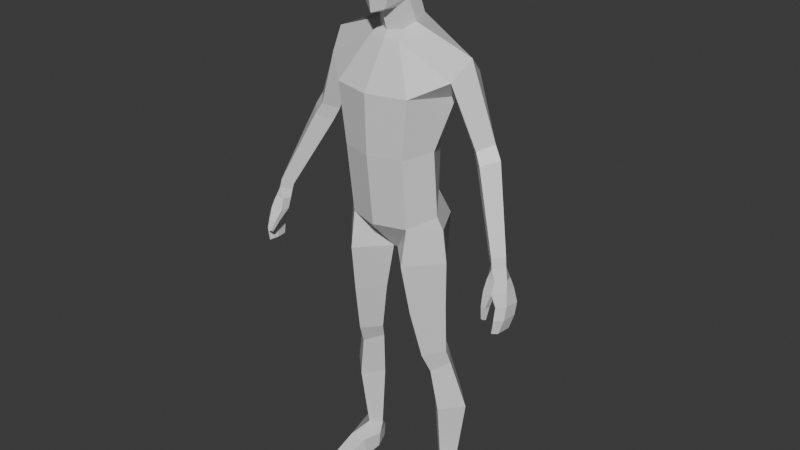 # Source: body_lowpoly.blend  (saved by Blender 4.4.32; exported with 4.5.12 LTS)
import bpy
from mathutils import Matrix  # noqa: F401  (used for matrix-valued properties, if any)

bpy.ops.wm.read_factory_settings(use_empty=True)
scene = bpy.context.scene
scene.name = 'Scene'

# ---- collections
col_collection = bpy.data.collections.new('Collection'); scene.collection.children.link(col_collection)

# ---- materials (node trees are filled in below, after node groups)
mat_skin = bpy.data.materials.new('Skin')

# ---- material node trees
mat_skin.use_nodes = True; mat_skin.node_tree.nodes.clear()
_N = mat_skin.node_tree.nodes; _L = mat_skin.node_tree.links
n0 = _N.new('ShaderNodeBsdfPrincipled'); n0.name = 'Principled BSDF'; n0.location = (10, 300)
n0.inputs[2].default_value = 0.4
n0.inputs[27].default_value = (0.0, 0.0, 0.0, 1.0)
n0.inputs[28].default_value = 1.0
n1 = _N.new('ShaderNodeOutputMaterial'); n1.name = 'Material Output'; n1.location = (300, 300)
n2 = _N.new('ShaderNodeNormalMap'); n2.name = 'Normal Map'; n2.location = (-300, -300)
n2.label = 'Normal/Map'
n2.inputs[0].default_value = 0.0
_L.new(n0.outputs[0], n1.inputs[0])
_L.new(n2.outputs[0], n0.inputs[5])
n1.is_active_output = True

# ---- world
world_world = bpy.data.worlds.new('World'); scene.world = world_world
world_world.use_nodes = True; world_world.node_tree.nodes.clear()
_N = world_world.node_tree.nodes; _L = world_world.node_tree.links
n0 = _N.new('ShaderNodeOutputWorld'); n0.name = 'World Output'; n0.location = (300, 300)
n1 = _N.new('ShaderNodeBackground'); n1.name = 'Background'; n1.location = (10, 300)
n1.inputs[0].default_value = (0.05088, 0.05088, 0.05088, 1.0)
_L.new(n1.outputs[0], n0.inputs[0])
n0.is_active_output = True
world_world.color = (0.05088, 0.05088, 0.05088)
world_world.sun_shadow_jitter_overblur = 0.0

# ---- meshes
me_cylinder_001 = bpy.data.meshes.new('Cylinder.001')
me_cylinder_001.from_pydata([(0.4483, 0.4512, 0.5304), (0.448, 0.4761, 1.368), (0.7827, -0.01367, 0.3547), (0.7346, -0.04681, 1.361), (0.493, -0.3567, 0.1848), (0.5121, -0.4745, 1.303), (0.5487, 0.7308, 2.472), (0.9399, 0.1687, 2.169), (0.6128, -0.5035, 2.221), (0.2408, 0.3375, 3.174), (1.175, 0.1814, 2.751), (0.2564, -0.2324, 2.898), (0.485, 0.7044, 0.07429), (0.8607, 0.03059, 0.1457), (0.5449, 0.5588, -0.3645), (0.9205, 0.04485, -0.3763), (0.4777, -0.4554, -0.3881), (0.03634, 0.0, -0.3805), (0.5368, 0.5024, -1.145), (0.8948, 0.08406, -1.163), (0.5377, -0.3188, -1.203), (0.2236, 0.04871, -1.189), (0.8777, 0.1405, -1.961), (0.6207, 0.4283, -1.944), (0.6262, -0.1348, -2.013), (0.3696, 0.1182, -2.0), (0.7973, 0.06357, -3.045), (1.111, 0.3699, -3.014), (0.523, 0.3424, -3.046), (0.7984, 0.6873, -3.013), (0.7617, 0.2043, -4.099), (0.9458, 0.3678, -4.142), (0.6012, 0.3558, -4.144), (0.7973, 0.5259, -4.164), (0.6394, -0.08192, -4.279), (0.9169, -0.08192, -4.28), (0.7007, -0.5288, -4.467), (0.9336, -0.5288, -4.467), (0.7007, -0.5763, -4.558), (0.9336, -0.5763, -4.559), (0.5856, -0.0535, -4.562), (1.042, -0.05395, -4.562), (0.7007, 0.5234, -4.546), (0.9345, 0.5234, -4.546), (0.7107, 0.5554, -4.337), (0.8925, 0.5554, -4.337), (0.9795, 0.2939, -4.314), (0.5981, 0.2939, -4.321), (0.5856, 0.2455, -4.554), (1.056, 0.2455, -4.554), (0.2561, 0.6138, -0.3133), (0.6873, 0.01007, -2.344), (0.6525, 0.4767, -2.088), (0.8968, 0.232, -2.203), (0.4381, 0.2259, -2.245), (1.058, 0.5214, 2.474), (1.058, -0.1191, 2.458), (1.244, 0.1883, 1.453), (1.593, 0.1968, 1.627), (1.427, 0.4263, 1.546), (1.42, -0.005984, 1.538), (1.34, 0.1407, 1.247), (1.708, 0.1666, 1.431), (1.53, 0.4037, 1.316), (1.523, -0.05824, 1.363), (1.865, -0.2396, 0.1744), (2.115, -0.2054, 0.2536), (1.992, -0.04488, 0.1653), (1.992, -0.3727, 0.2575), (1.897, -0.2442, 0.07281), (2.145, -0.2341, 0.1149), (2.017, -0.07035, 0.06556), (2.019, -0.3909, 0.1143), (1.912, -0.271, -0.06296), (2.194, -0.2705, -0.06089), (2.052, -0.09816, -0.08377), (2.092, -0.4152, -0.04377), (1.954, -0.4011, -0.05125), (2.142, -0.1172, -0.08257), (1.937, -0.3094, -0.246), (2.238, -0.329, -0.1843), (2.09, -0.1207, -0.2351), (2.107, -0.5072, -0.2069), (1.939, -0.4628, -0.2283), (2.226, -0.1415, -0.2013), (2.052, -0.3018, -0.2512), (2.176, -0.4952, -0.3817), (2.282, -0.3862, -0.3905), (2.287, -0.1374, -0.4116), (2.18, -0.1207, -0.4123), (2.151, -0.305, -0.395), (2.185, -0.5456, -0.5744), (2.277, -0.4252, -0.5923), (2.278, -0.1731, -0.6036), (2.177, -0.1581, -0.5945), (2.155, -0.3485, -0.5819), (2.156, -0.5396, -0.7874), (2.215, -0.461, -0.8046), (2.233, -0.2327, -0.8079), (2.155, -0.2089, -0.7931), (2.129, -0.3808, -0.787), (1.985, -0.5668, -0.4055), (1.972, -0.4971, -0.4259), (2.08, -0.4937, -0.4129), (2.075, -0.5984, -0.393), (2.033, -0.622, -0.5576), (2.024, -0.5878, -0.5785), (2.086, -0.5793, -0.5717), (2.084, -0.6327, -0.5486), (0.1997, -0.07317, 3.015), (0.2536, 0.139, 3.085), (0.157, -0.3897, 3.357), (0.282, -0.04179, 4.327), (0.2878, 0.3308, 4.074), (0.2862, 0.3098, 3.791), (0.2771, -0.4206, 3.702), (0.1999, 0.2435, 3.525), (0.1602, -0.1507, 3.337), (0.2834, -0.3726, 4.066), (0.3297, -0.04201, 3.744), (0.3529, -0.04055, 4.072), (0.2525, -0.01122, 3.452), (0.2284, 0.2312, 4.277), (0.2657, -0.266, 4.249), (0.2681, -0.03305, 3.571), (0.312, -0.08883, 3.862), (0.2785, 0.08086, 3.64), (0.3164, 0.06172, 3.891), (0.3132, -0.03305, 3.581), (0.3575, -0.08883, 3.856), (0.3498, 0.08086, 3.639), (0.3994, 0.06172, 3.885), (0.001718, 0.4685, -0.3133), (-0.4483, 0.4512, 0.5304), (-0.448, 0.4761, 1.368), (-0.7827, -0.01367, 0.3547), (-0.7346, -0.04681, 1.361), (-0.493, -0.3567, 0.1848), (-0.5121, -0.4745, 1.303), (-0.5487, 0.7308, 2.472), (-0.9399, 0.1687, 2.169), (-0.6128, -0.5035, 2.221), (-0.2408, 0.3375, 3.174), (-1.175, 0.1814, 2.751), (-0.2564, -0.2324, 2.898), (-0.485, 0.7044, 0.07429), (-0.8607, 0.03059, 0.1457), (-0.5449, 0.5588, -0.3645), (-0.9205, 0.04485, -0.3763), (-0.4777, -0.4554, -0.3881), (-0.03634, 0.0, -0.3805), (-0.5368, 0.5024, -1.145), (-0.8948, 0.08406, -1.163), (-0.5377, -0.3188, -1.203), (-0.2236, 0.04871, -1.189), (-0.8777, 0.1405, -1.961), (-0.6207, 0.4283, -1.944), (-0.6262, -0.1348, -2.013), (-0.3696, 0.1182, -2.0), (-0.7973, 0.06357, -3.045), (-1.111, 0.3699, -3.014), (-0.523, 0.3424, -3.046), (-0.7984, 0.6873, -3.013), (-0.7617, 0.2043, -4.099), (-0.9458, 0.3678, -4.142), (-0.6012, 0.3558, -4.144), (-0.7973, 0.5259, -4.164), (-0.6394, -0.08192, -4.279), (-0.9169, -0.08192, -4.28), (-0.7007, -0.5288, -4.467), (-0.9336, -0.5288, -4.467), (-0.7007, -0.5763, -4.558), (-0.9336, -0.5763, -4.559), (-0.5856, -0.0535, -4.562), (-1.042, -0.05395, -4.562), (-0.7007, 0.5234, -4.546), (-0.9345, 0.5234, -4.546), (-0.7107, 0.5554, -4.337), (-0.8925, 0.5554, -4.337), (-0.9795, 0.2939, -4.314), (-0.5981, 0.2939, -4.321), (-0.5856, 0.2455, -4.554), (-1.056, 0.2455, -4.554), (-0.2561, 0.6138, -0.3133), (-0.6873, 0.01007, -2.344), (-0.6525, 0.4767, -2.088), (-0.8968, 0.232, -2.203), (-0.4381, 0.2259, -2.245), (-1.058, 0.5214, 2.474), (-1.058, -0.1191, 2.458), (-1.244, 0.1883, 1.453), (-1.593, 0.1968, 1.627), (-1.427, 0.4263, 1.546), (-1.42, -0.005984, 1.538), (-1.34, 0.1407, 1.247), (-1.708, 0.1666, 1.431), (-1.53, 0.4037, 1.316), (-1.523, -0.05824, 1.363), (-1.865, -0.2396, 0.1744), (-2.115, -0.2054, 0.2536), (-1.992, -0.04488, 0.1653), (-1.992, -0.3727, 0.2575), (-1.897, -0.2442, 0.07281), (-2.145, -0.2341, 0.1149), (-2.017, -0.07035, 0.06556), (-2.019, -0.3909, 0.1143), (-1.912, -0.271, -0.06296), (-2.194, -0.2705, -0.06089), (-2.052, -0.09816, -0.08377), (-2.092, -0.4152, -0.04377), (-1.954, -0.4011, -0.05125), (-2.142, -0.1172, -0.08257), (-1.937, -0.3094, -0.246), (-2.238, -0.329, -0.1843), (-2.09, -0.1207, -0.2351), (-2.107, -0.5072, -0.2069), (-1.939, -0.4628, -0.2283), (-2.226, -0.1415, -0.2013), (-2.052, -0.3018, -0.2512), (-2.176, -0.4952, -0.3817), (-2.282, -0.3862, -0.3905), (-2.287, -0.1374, -0.4116), (-2.18, -0.1207, -0.4123), (-2.151, -0.305, -0.395), (-2.185, -0.5456, -0.5744), (-2.277, -0.4252, -0.5923), (-2.278, -0.1731, -0.6036), (-2.177, -0.1581, -0.5945), (-2.155, -0.3485, -0.5819), (-2.156, -0.5396, -0.7874), (-2.215, -0.461, -0.8046), (-2.233, -0.2327, -0.8079), (-2.155, -0.2089, -0.7931), (-2.129, -0.3808, -0.787), (-1.985, -0.5668, -0.4055), (-1.972, -0.4971, -0.4259), (-2.08, -0.4937, -0.4129), (-2.075, -0.5984, -0.393), (-2.033, -0.622, -0.5576), (-2.024, -0.5878, -0.5785), (-2.086, -0.5793, -0.5717), (-2.084, -0.6327, -0.5486), (-0.1997, -0.07317, 3.015), (-0.2536, 0.139, 3.085), (0.0, -0.1758, 2.998), (0.0, 0.4307, 3.185), (-0.157, -0.3897, 3.357), (-0.282, -0.04179, 4.327), (-0.2878, 0.3308, 4.074), (-0.2862, 0.3098, 3.791), (-0.2771, -0.4206, 3.702), (-0.1999, 0.2435, 3.525), (-0.1602, -0.1507, 3.337), (-0.2834, -0.3726, 4.066), (-0.3297, -0.04201, 3.744), (-0.3529, -0.04055, 4.072), (-0.2525, -0.01122, 3.452), (-0.2284, 0.2312, 4.277), (-0.2657, -0.266, 4.249), (0.0, 0.3275, 3.545), (-0.2681, -0.03305, 3.571), (-0.312, -0.08883, 3.862), (-0.2785, 0.08086, 3.64), (-0.3164, 0.06172, 3.891), (-0.3132, -0.03305, 3.581), (-0.3575, -0.08883, 3.856), (-0.3498, 0.08086, 3.639), (-0.3994, 0.06172, 3.885), (0.0, -0.3418, 4.344), (0.0, -0.2751, 3.27), (0.0, 0.4284, 3.812), (0.0, 0.4428, 4.073), (0.0, -0.5039, 3.301), (0.0, -0.5685, 3.7), (0.0, -0.5068, 4.072), (0.0, -0.0327, 4.419), (0.0, 0.2707, 4.376), (0.0, 0.5393, 0.5816), (0.0, 0.5642, 1.419), (0.0, -0.5102, 0.1848), (0.0, -0.628, 1.303), (0.0, 0.8552, 2.523), (0.0, -0.657, 2.221), (0.0, -0.2324, 2.898), (0.0, 0.5686, 0.07429), (0.0, 0.0, -0.3805), (-0.001718, 0.4685, -0.3133)], [], [(277, 278, 1, 0), (0, 1, 3, 2), (2, 3, 5, 4), (5, 3, 7, 8), (277, 0, 12, 284), (282, 8, 11, 283), (280, 5, 8, 282), (3, 1, 6, 7), (8, 7, 56), (6, 9, 55), (6, 281, 245, 9), (0, 2, 13, 12), (2, 4, 13), (4, 17, 16), (12, 13, 15, 14), (13, 4, 16, 15), (19, 20, 24, 22), (54, 52, 29, 28), (14, 15, 19, 18), (17, 14, 18, 21), (16, 17, 21, 20), (15, 16, 20, 19), (21, 18, 23, 25), (20, 21, 25, 24), (18, 19, 22, 23), (12, 50, 14), (52, 53, 27, 29), (51, 54, 28, 26), (53, 51, 26, 27), (29, 27, 31, 33), (28, 29, 33, 32), (26, 28, 32, 30), (27, 26, 30, 31), (34, 35, 30), (35, 34, 36, 37), (37, 36, 38, 39), (39, 38, 40, 41), (49, 48, 42, 43), (43, 42, 44, 45), (44, 33, 45), (31, 46, 45, 33), (31, 30, 35, 46), (32, 33, 44, 47), (32, 47, 34, 30), (37, 39, 41, 35), (41, 40, 48, 49), (43, 45, 46, 49), (49, 46, 35, 41), (48, 47, 44, 42), (47, 48, 40, 34), (34, 40, 38, 36), (14, 50, 17), (132, 50, 17, 285), (24, 25, 54, 51), (23, 22, 53, 52), (25, 23, 52, 54), (22, 24, 51, 53), (55, 10, 58, 59), (56, 7, 57, 60), (10, 55, 9, 110), (11, 8, 56), (11, 56, 10, 110), (7, 6, 55), (60, 57, 61, 64), (57, 59, 63, 61), (7, 55, 59, 57), (10, 56, 60, 58), (63, 62, 66, 67), (62, 64, 68, 66), (58, 60, 64, 62), (59, 58, 62, 63), (67, 66, 70, 71), (66, 68, 72, 70), (61, 63, 67, 65), (64, 61, 65, 68), (72, 77, 76), (69, 71, 75, 73), (65, 67, 71, 69), (68, 65, 69, 72), (77, 73, 79, 83), (73, 75, 81, 79), (70, 72, 76, 74), (71, 78, 75), (77, 72, 69, 73), (78, 71, 70, 74), (85, 81, 89, 90), (78, 74, 80, 84), (76, 77, 83, 82), (74, 76, 82, 80), (75, 78, 84, 81), (80, 82, 86, 87), (79, 81, 85), (90, 89, 94, 95), (88, 87, 92, 93), (81, 84, 88, 89), (82, 85, 90, 86), (84, 80, 87, 88), (91, 95, 100, 96), (92, 91, 96, 97), (89, 88, 93, 94), (87, 86, 91, 92), (86, 90, 95, 91), (100, 99, 98, 97), (96, 100, 97), (93, 92, 97, 98), (95, 94, 99, 100), (94, 93, 98, 99), (101, 102, 106, 105), (82, 83, 101, 104), (83, 79, 102, 101), (85, 82, 104, 103), (108, 105, 106, 107), (103, 104, 108, 107), (102, 103, 107, 106), (104, 101, 105, 108), (79, 85, 103, 102), (110, 109, 11), (114, 113, 120, 119), (113, 122, 112, 120), (120, 112, 123, 118), (119, 120, 118, 115), (121, 119, 115, 111), (117, 121, 111), (116, 121, 110, 9), (121, 117, 109, 110), (116, 9, 245, 259), (117, 269, 244, 109), (118, 123, 268, 274), (121, 116, 114, 119), (112, 122, 276, 275), (123, 112, 275, 268), (115, 118, 274, 273), (111, 115, 273, 272), (122, 113, 271, 276), (114, 270, 271, 113), (116, 259, 270, 114), (117, 111, 272, 269), (124, 125, 127, 126), (126, 127, 131, 130), (130, 131, 129, 128), (128, 129, 125, 124), (126, 130, 128, 124), (131, 127, 125, 129), (12, 50, 132, 284), (4, 279, 285, 17), (1, 278, 281, 6), (4, 5, 280, 279), (283, 11, 109, 244), (277, 133, 134, 278), (133, 135, 136, 134), (135, 137, 138, 136), (138, 141, 140, 136), (277, 284, 145, 133), (282, 283, 144, 141), (280, 282, 141, 138), (136, 140, 139, 134), (141, 189, 140), (139, 188, 142), (139, 142, 245, 281), (133, 145, 146, 135), (135, 146, 137), (137, 149, 150), (145, 147, 148, 146), (146, 148, 149, 137), (152, 155, 157, 153), (187, 161, 162, 185), (147, 151, 152, 148), (150, 154, 151, 147), (149, 153, 154, 150), (148, 152, 153, 149), (154, 158, 156, 151), (153, 157, 158, 154), (151, 156, 155, 152), (145, 147, 183), (185, 162, 160, 186), (184, 159, 161, 187), (186, 160, 159, 184), (162, 166, 164, 160), (161, 165, 166, 162), (159, 163, 165, 161), (160, 164, 163, 159), (167, 163, 168), (168, 170, 169, 167), (170, 172, 171, 169), (172, 174, 173, 171), (182, 176, 175, 181), (176, 178, 177, 175), (177, 178, 166), (164, 166, 178, 179), (164, 179, 168, 163), (165, 180, 177, 166), (165, 163, 167, 180), (170, 168, 174, 172), (174, 182, 181, 173), (176, 182, 179, 178), (182, 174, 168, 179), (181, 175, 177, 180), (180, 167, 173, 181), (167, 169, 171, 173), (147, 150, 183), (286, 285, 150, 183), (157, 184, 187, 158), (156, 185, 186, 155), (158, 187, 185, 156), (155, 186, 184, 157), (188, 192, 191, 143), (189, 193, 190, 140), (143, 243, 142, 188), (144, 189, 141), (144, 243, 143, 189), (140, 188, 139), (193, 197, 194, 190), (190, 194, 196, 192), (140, 190, 192, 188), (143, 191, 193, 189), (196, 200, 199, 195), (195, 199, 201, 197), (191, 195, 197, 193), (192, 196, 195, 191), (200, 204, 203, 199), (199, 203, 205, 201), (194, 198, 200, 196), (197, 201, 198, 194), (205, 209, 210), (202, 206, 208, 204), (198, 202, 204, 200), (201, 205, 202, 198), (210, 216, 212, 206), (206, 212, 214, 208), (203, 207, 209, 205), (204, 208, 211), (210, 206, 202, 205), (211, 207, 203, 204), (218, 223, 222, 214), (211, 217, 213, 207), (209, 215, 216, 210), (207, 213, 215, 209), (208, 214, 217, 211), (213, 220, 219, 215), (212, 218, 214), (223, 228, 227, 222), (221, 226, 225, 220), (214, 222, 221, 217), (215, 219, 223, 218), (217, 221, 220, 213), (224, 229, 233, 228), (225, 230, 229, 224), (222, 227, 226, 221), (220, 225, 224, 219), (219, 224, 228, 223), (233, 230, 231, 232), (229, 230, 233), (226, 231, 230, 225), (228, 233, 232, 227), (227, 232, 231, 226), (234, 238, 239, 235), (215, 237, 234, 216), (216, 234, 235, 212), (218, 236, 237, 215), (241, 240, 239, 238), (236, 240, 241, 237), (235, 239, 240, 236), (237, 241, 238, 234), (212, 235, 236, 218), (243, 144, 242), (249, 254, 255, 248), (248, 255, 247, 257), (255, 253, 258, 247), (254, 250, 253, 255), (256, 246, 250, 254), (252, 246, 256), (251, 142, 243, 256), (256, 243, 242, 252), (251, 259, 245, 142), (252, 242, 244, 269), (253, 274, 268, 258), (256, 254, 249, 251), (247, 275, 276, 257), (258, 268, 275, 247), (250, 273, 274, 253), (246, 272, 273, 250), (257, 276, 271, 248), (249, 248, 271, 270), (251, 249, 270, 259), (252, 269, 272, 246), (260, 262, 263, 261), (262, 266, 267, 263), (266, 264, 265, 267), (264, 260, 261, 265), (262, 260, 264, 266), (267, 265, 261, 263), (145, 284, 286, 183), (137, 150, 285, 279), (134, 139, 281, 278), (137, 279, 280, 138), (283, 244, 242, 144)])
me_cylinder_001.polygons.foreach_set('use_smooth', [True] * 296)
_k = set([(0, 1), (0, 2), (0, 12), (0, 277), (1, 3), (1, 6), (1, 278), (2, 3), (2, 4), (2, 13), (3, 5), (3, 7), (4, 5), (4, 13), (4, 16), (4, 17), (4, 279), (5, 8), (5, 280), (6, 7), (6, 9), (6, 55), (6, 281), (7, 8), (7, 55), (7, 56), (7, 57), (8, 11), (8, 56), (8, 282), (9, 55), (9, 110), (9, 116), (9, 245), (10, 55), (10, 56), (10, 58), (10, 110), (11, 56), (11, 109), (11, 110), (11, 283), (12, 13), (12, 284), (13, 15), (14, 15), (14, 18), (14, 50), (15, 16), (15, 19), (16, 17), (16, 20), (17, 21), (17, 285), (18, 19), (18, 21), (18, 23), (19, 22), (20, 21), (20, 24), (21, 25), (22, 23), (22, 24), (22, 53), (23, 25), (23, 52), (24, 25), (24, 51), (25, 54), (26, 27), (26, 28), (26, 30), (26, 51), (27, 29), (27, 31), (27, 53), (28, 29), (28, 32), (28, 54), (29, 33), (29, 52), (30, 31), (30, 32), (30, 34), (30, 35), (31, 33), (31, 46), (32, 33), (32, 47), (33, 44), (33, 45), (34, 35), (34, 36), (34, 40), (34, 47), (35, 37), (35, 41), (35, 46), (36, 37), (36, 38), (37, 39), (38, 39), (38, 40), (39, 41), (40, 41), (40, 48), (41, 49), (42, 43), (42, 44), (42, 48), (43, 45), (43, 49), (44, 45), (44, 47), (45, 46), (46, 49), (47, 48), (50, 132), (51, 53), (51, 54), (52, 53), (52, 54), (55, 59), (56, 60), (57, 59), (57, 60), (57, 61), (58, 59), (58, 60), (58, 62), (59, 63), (60, 64), (61, 63), (61, 64), (61, 65), (62, 63), (62, 64), (62, 66), (63, 67), (64, 68), (65, 67), (65, 68), (65, 69), (66, 67), (66, 68), (66, 70), (67, 71), (68, 72), (69, 71), (69, 72), (69, 73), (70, 71), (70, 72), (70, 74), (71, 75), (71, 78), (72, 76), (72, 77), (73, 75), (73, 77), (73, 79), (74, 76), (74, 78), (74, 80), (75, 78), (75, 81), (76, 77), (76, 82), (77, 83), (78, 84), (79, 81), (79, 83), (79, 85), (79, 102), (80, 82), (80, 84), (80, 87), (81, 84), (81, 85), (81, 89), (82, 83), (82, 85), (82, 86), (82, 104), (83, 101), (84, 88), (85, 90), (85, 103), (86, 87), (86, 90), (86, 91), (87, 88), (87, 92), (88, 89), (88, 93), (89, 90), (89, 94), (90, 95), (91, 92), (91, 95), (91, 96), (92, 93), (92, 97), (93, 94), (93, 98), (94, 95), (94, 99), (95, 100), (96, 97), (96, 100), (97, 98), (97, 100), (98, 99), (99, 100), (101, 102), (101, 104), (101, 105), (102, 103), (102, 106), (103, 104), (103, 107), (104, 108), (105, 106), (105, 108), (106, 107), (107, 108), (109, 110), (109, 117), (109, 244), (110, 121), (111, 115), (111, 117), (111, 121), (111, 272), (112, 120), (112, 122), (112, 123), (112, 275), (113, 114), (113, 120), (113, 122), (113, 271), (114, 116), (114, 119), (114, 270), (115, 118), (115, 119), (115, 273), (116, 121), (116, 259), (117, 121), (117, 269), (118, 120), (118, 123), (118, 274), (119, 120), (119, 121), (122, 276), (123, 268), (124, 125), (124, 126), (124, 128), (125, 127), (125, 129), (126, 127), (126, 130), (127, 131), (128, 129), (128, 130), (129, 131), (130, 131), (133, 134), (133, 135), (133, 145), (133, 277), (134, 136), (134, 139), (134, 278), (135, 136), (135, 137), (135, 146), (136, 138), (136, 140), (137, 138), (137, 146), (137, 149), (137, 150), (137, 279), (138, 141), (138, 280), (139, 140), (139, 142), (139, 188), (139, 281), (140, 141), (140, 188), (140, 189), (140, 190), (141, 144), (141, 189), (141, 282), (142, 188), (142, 243), (142, 245), (142, 251), (143, 188), (143, 189), (143, 191), (143, 243), (144, 189), (144, 242), (144, 243), (144, 283), (145, 146), (145, 284), (146, 148), (147, 148), (147, 151), (147, 183), (148, 149), (148, 152), (149, 150), (149, 153), (150, 154), (150, 285), (151, 152), (151, 154), (151, 156), (152, 155), (153, 154), (153, 157), (154, 158), (155, 156), (155, 157), (155, 186), (156, 158), (156, 185), (157, 158), (157, 184), (158, 187), (159, 160), (159, 161), (159, 163), (159, 184), (160, 162), (160, 164), (160, 186), (161, 162), (161, 165), (161, 187), (162, 166), (162, 185), (163, 164), (163, 165), (163, 167), (163, 168), (164, 166), (164, 179), (165, 166), (165, 180), (166, 177), (166, 178), (167, 168), (167, 169), (167, 173), (167, 180), (168, 170), (168, 174), (168, 179), (169, 170), (169, 171), (170, 172), (171, 172), (171, 173), (172, 174), (173, 174), (173, 181), (174, 182), (175, 176), (175, 177), (175, 181), (176, 178), (176, 182), (177, 178), (177, 180), (178, 179), (179, 182), (180, 181), (183, 286), (184, 186), (184, 187), (185, 186), (185, 187), (188, 192), (189, 193), (190, 192), (190, 193), (190, 194), (191, 192), (191, 193), (191, 195), (192, 196), (193, 197), (194, 196), (194, 197), (194, 198), (195, 196), (195, 197), (195, 199), (196, 200), (197, 201), (198, 200), (198, 201), (198, 202), (199, 200), (199, 201), (199, 203), (200, 204), (201, 205), (202, 204), (202, 205), (202, 206), (203, 204), (203, 205), (203, 207), (204, 208), (204, 211), (205, 209), (205, 210), (206, 208), (206, 210), (206, 212), (207, 209), (207, 211), (207, 213), (208, 211), (208, 214), (209, 210), (209, 215), (210, 216), (211, 217), (212, 214), (212, 216), (212, 218), (212, 235), (213, 215), (213, 217), (213, 220), (214, 217), (214, 218), (214, 222), (215, 216), (215, 218), (215, 219), (215, 237), (216, 234), (217, 221), (218, 223), (218, 236), (219, 220), (219, 223), (219, 224), (220, 221), (220, 225), (221, 222), (221, 226), (222, 223), (222, 227), (223, 228), (224, 225), (224, 228), (224, 229), (225, 226), (225, 230), (226, 227), (226, 231), (227, 228), (227, 232), (228, 233), (229, 230), (229, 233), (230, 231), (230, 233), (231, 232), (232, 233), (234, 235), (234, 237), (234, 238), (235, 236), (235, 239), (236, 237), (236, 240), (237, 241), (238, 239), (238, 241), (239, 240), (240, 241), (242, 243), (242, 244), (242, 252), (243, 256), (244, 269), (244, 283), (245, 259), (245, 281), (246, 250), (246, 252), (246, 256), (246, 272), (247, 255), (247, 257), (247, 258), (247, 275), (248, 249), (248, 255), (248, 257), (248, 271), (249, 251), (249, 254), (249, 270), (250, 253), (250, 254), (250, 273), (251, 256), (251, 259), (252, 256), (252, 269), (253, 255), (253, 258), (253, 274), (254, 255), (254, 256), (257, 276), (258, 268), (259, 270), (260, 261), (260, 262), (260, 264), (261, 263), (261, 265), (262, 263), (262, 266), (263, 267), (264, 265), (264, 266), (265, 267), (266, 267), (268, 274), (268, 275), (269, 272), (270, 271), (271, 276), (272, 273), (273, 274), (275, 276), (277, 278), (277, 284), (278, 281), (279, 280), (279, 285), (280, 282), (282, 283)])
me_cylinder_001.attributes.new('sharp_edge', 'BOOLEAN', 'EDGE').data.foreach_set('value', [ (min(e.vertices), max(e.vertices)) in _k for e in me_cylinder_001.edges])
_uv = me_cylinder_001.uv_layers.new(name='UVMap')
_uv.uv.foreach_set('vector', [0.75, 0.5, 0.75, 1.0, 0.6667, 1.0, 0.6667, 0.5, 0.6667, 0.5, 0.6667, 1.0, 0.5, 1.0, 0.5, 0.5, 0.5, 0.5, 0.5, 1.0, 0.3333, 1.0, 0.3333, 0.5, 0.3333, 1.0, 0.5, 1.0, 0.5, 1.0, 0.3333, 1.0, 0.75, 0.5, 0.6667, 0.5, 0.6667, 0.5, 0.75, 0.5, 0.25, 1.0, 0.3333, 1.0, 0.3333, 1.0, 0.25, 1.0, 0.25, 1.0, 0.3333, 1.0, 0.3333, 1.0, 0.25, 1.0, 0.5, 1.0, 0.6667, 1.0, 0.6667, 1.0, 0.5, 1.0, 0.3333, 1.0, 0.5, 1.0, 0.3333, 1.0, 0.6667, 1.0, 0.6667, 1.0, 0.6667, 1.0, 0.6667, 1.0, 0.75, 1.0, 0.4371, 0.5, 0.4371, 0.5, 0.6667, 0.5, 0.5, 0.5, 0.5, 0.5, 0.6667, 0.5, 0.5, 0.5, 0.3333, 0.5, 0.5, 0.5, 0.3333, 0.5, 0.0, 0.0, 0.0, 0.0, 0.6667, 0.5, 0.5, 0.5, 0.5, 0.5, 0.6667, 0.5, 0.5, 0.5, 0.3333, 0.5, 0.3333, 0.5, 0.5, 0.5, 0.5, 0.5, 0.3333, 0.5, 0.3333, 0.5, 0.5, 0.5, 0.0, 0.0, 0.0, 0.0, 0.0, 0.0, 0.0, 0.0, 0.6667, 0.5, 0.5, 0.5, 0.5, 0.5, 0.6667, 0.5, 0.0, 0.0, 0.0, 0.0, 0.0, 0.0, 0.0, 0.0, 0.0, 0.0, 0.0, 0.0, 0.0, 0.0, 0.0, 0.0, 0.5, 0.5, 0.3333, 0.5, 0.3333, 0.5, 0.5, 0.5, 0.0, 0.0, 0.0, 0.0, 0.0, 0.0, 0.0, 0.0, 0.0, 0.0, 0.0, 0.0, 0.0, 0.0, 0.0, 0.0, 0.6667, 0.5, 0.5, 0.5, 0.5, 0.5, 0.6667, 0.5, 0.6667, 0.5, 0.3499, 0.2625, 0.0, 0.0, 0.6667, 0.5, 0.5, 0.5, 0.5, 0.5, 0.6667, 0.5, 0.0, 0.0, 0.0, 0.0, 0.0, 0.0, 0.0, 0.0, 0.5, 0.5, 0.3333, 0.5, 0.3333, 0.5, 0.5, 0.5, 0.6667, 0.5, 0.5, 0.5, 0.5, 0.5, 0.6667, 0.5, 0.0, 0.0, 0.0, 0.0, 0.0, 0.0, 0.0, 0.0, 0.0, 0.0, 0.0, 0.0, 0.0, 0.0, 0.0, 0.0, 0.5, 0.5, 0.3333, 0.5, 0.3333, 0.5, 0.5, 0.5, 0.0, 0.0, 0.0, 0.0, 0.0, 0.0, 0.0, 0.0, 0.0, 0.0, 0.0, 0.0, 0.0, 0.0, 0.0, 0.0, 0.0, 0.0, 0.0, 0.0, 0.0, 0.0, 0.0, 0.0, 0.0, 0.0, 0.0, 0.0, 0.0, 0.0, 0.0, 0.0, 0.0, 0.0, 0.0, 0.0, 0.0, 0.0, 0.0, 0.0, 0.0, 0.0, 0.0, 0.0, 0.0, 0.0, 0.0, 0.0, 0.0, 0.0, 0.0, 0.0, 0.5, 0.5, 0.0, 0.0, 0.0, 0.0, 0.0, 0.0, 0.5, 0.5, 0.0, 0.0, 0.0, 0.0, 0.0, 0.0, 0.0, 0.0, 0.0, 0.0, 0.0, 0.0, 0.0, 0.0, 0.0, 0.0, 0.0, 0.0, 0.0, 0.0, 0.0, 0.0, 0.0, 0.0, 0.0, 0.0, 0.0, 0.0, 0.0, 0.0, 0.0, 0.0, 0.0, 0.0, 0.0, 0.0, 0.0, 0.0, 0.0, 0.0, 0.0, 0.0, 0.0, 0.0, 0.0, 0.0, 0.0, 0.0, 0.0, 0.0, 0.0, 0.0, 0.0, 0.0, 0.0, 0.0, 0.0, 0.0, 0.0, 0.0, 0.0, 0.0, 0.0, 0.0, 0.0, 0.0, 0.0, 0.0, 0.0, 0.0, 0.0, 0.0, 0.0, 0.0, 0.0, 0.0, 0.0, 0.0, 0.0, 0.0, 0.3499, 0.2625, 0.0, 0.0, 0.3892, 0.2598, 0.3499, 0.2625, 0.0, 0.0, 0.0, 0.0, 0.0, 0.0, 0.0, 0.0, 0.0, 0.0, 0.0, 0.0, 0.6667, 0.5, 0.5, 0.5, 0.5, 0.5, 0.6667, 0.5, 0.0, 0.0, 0.0, 0.0, 0.0, 0.0, 0.0, 0.0, 0.5, 0.5, 0.3333, 0.5, 0.3333, 0.5, 0.5, 0.5, 0.4578, 0.13, 0.25, 0.01, 0.25, 0.01, 0.4578, 0.13, 0.3333, 1.0, 0.5, 1.0, 0.5, 1.0, 0.3333, 1.0, 0.25, 0.01, 0.6667, 1.0, 0.4364, 0.5625, 0.2558, 0.13, 0.3333, 1.0, 0.3333, 1.0, 0.3333, 1.0, 0.04215, 0.13, 0.04215, 0.13, 0.25, 0.01, 0.2558, 0.13, 0.5, 1.0, 0.6667, 1.0, 0.6667, 1.0, 0.3333, 1.0, 0.5, 1.0, 0.5, 1.0, 0.3333, 1.0, 0.5, 1.0, 0.6667, 1.0, 0.6667, 1.0, 0.5, 1.0, 0.5, 1.0, 0.6667, 1.0, 0.6667, 1.0, 0.5, 1.0, 0.25, 0.01, 0.04215, 0.13, 0.04215, 0.13, 0.25, 0.01, 0.4578, 0.13, 0.25, 0.01, 0.25, 0.01, 0.4578, 0.13, 0.25, 0.01, 0.04215, 0.13, 0.04215, 0.13, 0.25, 0.01, 0.25, 0.01, 0.04215, 0.13, 0.04215, 0.13, 0.25, 0.01, 0.4578, 0.13, 0.25, 0.01, 0.25, 0.01, 0.4578, 0.13, 0.4578, 0.13, 0.25, 0.01, 0.25, 0.01, 0.4578, 0.13, 0.25, 0.01, 0.04215, 0.13, 0.04215, 0.13, 0.25, 0.01, 0.5, 1.0, 0.6667, 1.0, 0.6667, 1.0, 0.5, 1.0, 0.3333, 1.0, 0.5, 1.0, 0.5, 1.0, 0.3333, 1.0, 0.3333, 1.0, 0.3653, 1.0, 0.3493, 1.0, 0.5, 1.0, 0.6667, 1.0, 0.6667, 1.0, 0.5, 1.0, 0.5, 1.0, 0.6667, 1.0, 0.6667, 1.0, 0.5, 1.0, 0.3333, 1.0, 0.5, 1.0, 0.5, 1.0, 0.3333, 1.0, 0.3653, 1.0, 0.5, 1.0, 0.5, 1.0, 0.3653, 1.0, 0.5, 1.0, 0.6667, 1.0, 0.6667, 1.0, 0.5, 1.0, 0.25, 0.01, 0.04215, 0.13, 0.04215, 0.13, 0.25, 0.01, 0.4578, 0.13, 0.4195, 0.1079, 0.4387, 0.1189, 0.3653, 1.0, 0.3333, 1.0, 0.5, 1.0, 0.5, 1.0, 0.4195, 0.1079, 0.4578, 0.13, 0.25, 0.01, 0.25, 0.01, 0.5, 1.0, 0.6513, 1.0, 0.6513, 1.0, 0.5, 1.0, 0.4195, 0.1079, 0.25, 0.01, 0.25, 0.01, 0.4195, 0.1079, 0.3493, 1.0, 0.3653, 1.0, 0.3653, 1.0, 0.3493, 1.0, 0.25, 0.01, 0.04215, 0.13, 0.04215, 0.13, 0.25, 0.01, 0.4387, 0.1189, 0.4195, 0.1079, 0.4195, 0.1079, 0.4387, 0.1189, 0.25, 0.01, 0.04215, 0.13, 0.04215, 0.13, 0.25, 0.01, 0.5, 1.0, 0.6513, 1.0, 0.5, 1.0, 0.5, 1.0, 0.6513, 1.0, 0.6513, 1.0, 0.5, 1.0, 0.4195, 0.1079, 0.25, 0.01, 0.25, 0.01, 0.4195, 0.1079, 0.4387, 0.1189, 0.4195, 0.1079, 0.4195, 0.1079, 0.4387, 0.1189, 0.3493, 1.0, 0.5, 1.0, 0.5, 1.0, 0.3493, 1.0, 0.4195, 0.1079, 0.25, 0.01, 0.25, 0.01, 0.4195, 0.1079, 0.3493, 1.0, 0.5, 1.0, 0.5, 1.0, 0.3493, 1.0, 0.25, 0.01, 0.04215, 0.13, 0.04215, 0.13, 0.25, 0.01, 0.4387, 0.1189, 0.4195, 0.1079, 0.4195, 0.1079, 0.4387, 0.1189, 0.25, 0.01, 0.04215, 0.13, 0.04215, 0.13, 0.25, 0.01, 0.3493, 1.0, 0.5, 1.0, 0.5, 1.0, 0.3493, 1.0, 0.5, 1.0, 0.6513, 1.0, 0.6359, 1.0, 0.5, 1.0, 0.3493, 1.0, 0.5, 1.0, 0.5, 1.0, 0.4195, 0.1079, 0.25, 0.01, 0.25, 0.01, 0.4195, 0.1079, 0.5, 1.0, 0.6513, 1.0, 0.6513, 1.0, 0.5, 1.0, 0.4387, 0.1189, 0.4195, 0.1079, 0.4195, 0.1079, 0.4387, 0.1189, 0.3653, 1.0, 0.5, 1.0, 0.5, 1.0, 0.3653, 1.0, 0.3493, 1.0, 0.3653, 1.0, 0.3653, 1.0, 0.3493, 1.0, 0.3653, 1.0, 0.5, 1.0, 0.5, 1.0, 0.3653, 1.0, 0.5, 1.0, 0.3493, 1.0, 0.3493, 1.0, 0.5, 1.0, 0.3493, 1.0, 0.3653, 1.0, 0.5, 1.0, 0.5, 1.0, 0.5, 1.0, 0.3493, 1.0, 0.3493, 1.0, 0.5, 1.0, 0.5, 1.0, 0.5, 1.0, 0.5, 1.0, 0.5, 1.0, 0.3493, 1.0, 0.3653, 1.0, 0.3653, 1.0, 0.3493, 1.0, 0.5, 1.0, 0.5, 1.0, 0.5, 1.0, 0.5, 1.0, 0.2558, 0.13, 0.3576, 0.625, 0.04215, 0.13, 0.5, 0.5625, 0.5636, 0.5625, 0.5642, 0.625, 0.5, 0.625, 0.5636, 0.5625, 0.6337, 0.5625, 0.6424, 0.625, 0.5642, 0.625, 0.5642, 0.625, 0.625, 0.75, 0.594, 0.75, 0.5629, 0.75, 0.5, 0.625, 0.5642, 0.625, 0.5629, 0.75, 0.5, 0.75, 0.4358, 0.625, 0.5, 0.625, 0.5, 0.75, 0.4371, 0.75, 0.3576, 0.625, 0.4358, 0.625, 0.375, 0.75, 0.4364, 0.5625, 0.4358, 0.625, 0.4358, 0.625, 0.4364, 0.5625, 0.4358, 0.625, 0.3576, 0.625, 0.3576, 0.625, 0.4358, 0.625, 0.4371, 0.5, 0.4371, 0.5, 0.4371, 0.5, 0.4371, 0.5, 0.3576, 0.625, 0.3576, 0.625, 0.3576, 0.625, 0.3576, 0.625, 0.5629, 0.75, 0.594, 0.75, 0.594, 0.75, 0.5629, 0.75, 0.4358, 0.625, 0.4619, 0.5625, 0.5, 0.5625, 0.5, 0.625, 0.6424, 0.625, 0.6337, 0.5625, 0.6337, 0.5625, 0.6424, 0.625, 0.594, 0.75, 0.625, 0.75, 0.625, 0.75, 0.594, 0.75, 0.5, 0.75, 0.5629, 0.75, 0.5629, 0.75, 0.5, 0.75, 0.4371, 0.75, 0.5, 0.75, 0.5, 0.75, 0.4371, 0.75, 0.6337, 0.5625, 0.625, 0.5, 0.625, 0.5, 0.6337, 0.5625, 0.5, 0.5, 0.5, 0.5, 0.5629, 0.5, 0.5629, 0.5, 0.4371, 0.5, 0.4371, 0.5, 0.5, 0.5, 0.5, 0.5, 0.3576, 0.625, 0.375, 0.75, 0.375, 0.75, 0.3576, 0.625, 0.375, 0.0, 0.625, 0.0, 0.625, 0.25, 0.375, 0.25, 0.375, 0.25, 0.625, 0.25, 0.625, 0.5, 0.375, 0.5, 0.375, 0.5, 0.625, 0.5, 0.625, 0.75, 0.375, 0.75, 0.375, 0.75, 0.625, 0.75, 0.625, 1.0, 0.375, 1.0, 0.125, 0.5, 0.375, 0.5, 0.375, 0.75, 0.125, 0.75, 0.625, 0.5, 0.875, 0.5, 0.875, 0.75, 0.625, 0.75, 0.6667, 0.5, 0.3499, 0.2625, 0.3892, 0.2598, 0.75, 0.5, 0.3333, 0.5, 0.25, 0.5, 0.0, 0.0, 0.0, 0.0, 0.6667, 1.0, 0.75, 1.0, 0.75, 1.0, 0.6667, 1.0, 0.3333, 0.5, 0.3333, 1.0, 0.25, 1.0, 0.25, 0.5, 0.25, 1.0, 0.04215, 0.13, 0.3576, 0.625, 0.3576, 0.625, 0.75, 0.5, 0.6667, 0.5, 0.6667, 1.0, 0.75, 1.0, 0.6667, 0.5, 0.5, 0.5, 0.5, 1.0, 0.6667, 1.0, 0.5, 0.5, 0.3333, 0.5, 0.3333, 1.0, 0.5, 1.0, 0.3333, 1.0, 0.3333, 1.0, 0.5, 1.0, 0.5, 1.0, 0.75, 0.5, 0.75, 0.5, 0.6667, 0.5, 0.6667, 0.5, 0.25, 1.0, 0.25, 1.0, 0.3333, 1.0, 0.3333, 1.0, 0.25, 1.0, 0.25, 1.0, 0.3333, 1.0, 0.3333, 1.0, 0.5, 1.0, 0.5, 1.0, 0.6667, 1.0, 0.6667, 1.0, 0.3333, 1.0, 0.3333, 1.0, 0.5, 1.0, 0.6667, 1.0, 0.6667, 1.0, 0.6667, 1.0, 0.6667, 1.0, 0.4371, 0.5, 0.4371, 0.5, 0.75, 1.0, 0.6667, 0.5, 0.6667, 0.5, 0.5, 0.5, 0.5, 0.5, 0.5, 0.5, 0.5, 0.5, 0.3333, 0.5, 0.3333, 0.5, 0.0, 0.0, 0.0, 0.0, 0.6667, 0.5, 0.6667, 0.5, 0.5, 0.5, 0.5, 0.5, 0.5, 0.5, 0.5, 0.5, 0.3333, 0.5, 0.3333, 0.5, 0.5, 0.5, 0.5, 0.5, 0.3333, 0.5, 0.3333, 0.5, 0.0, 0.0, 0.0, 0.0, 0.0, 0.0, 0.0, 0.0, 0.6667, 0.5, 0.6667, 0.5, 0.5, 0.5, 0.5, 0.5, 0.0, 0.0, 0.0, 0.0, 0.0, 0.0, 0.0, 0.0, 0.0, 0.0, 0.0, 0.0, 0.0, 0.0, 0.0, 0.0, 0.5, 0.5, 0.5, 0.5, 0.3333, 0.5, 0.3333, 0.5, 0.0, 0.0, 0.0, 0.0, 0.0, 0.0, 0.0, 0.0, 0.0, 0.0, 0.0, 0.0, 0.0, 0.0, 0.0, 0.0, 0.6667, 0.5, 0.6667, 0.5, 0.5, 0.5, 0.5, 0.5, 0.6667, 0.5, 0.0, 0.0, 0.3499, 0.2625, 0.6667, 0.5, 0.6667, 0.5, 0.5, 0.5, 0.5, 0.5, 0.0, 0.0, 0.0, 0.0, 0.0, 0.0, 0.0, 0.0, 0.5, 0.5, 0.5, 0.5, 0.3333, 0.5, 0.3333, 0.5, 0.6667, 0.5, 0.6667, 0.5, 0.5, 0.5, 0.5, 0.5, 0.0, 0.0, 0.0, 0.0, 0.0, 0.0, 0.0, 0.0, 0.0, 0.0, 0.0, 0.0, 0.0, 0.0, 0.0, 0.0, 0.5, 0.5, 0.5, 0.5, 0.3333, 0.5, 0.3333, 0.5, 0.0, 0.0, 0.0, 0.0, 0.0, 0.0, 0.0, 0.0, 0.0, 0.0, 0.0, 0.0, 0.0, 0.0, 0.0, 0.0, 0.0, 0.0, 0.0, 0.0, 0.0, 0.0, 0.0, 0.0, 0.0, 0.0, 0.0, 0.0, 0.0, 0.0, 0.0, 0.0, 0.0, 0.0, 0.0, 0.0, 0.0, 0.0, 0.0, 0.0, 0.0, 0.0, 0.0, 0.0, 0.0, 0.0, 0.0, 0.0, 0.0, 0.0, 0.0, 0.0, 0.5, 0.5, 0.0, 0.0, 0.0, 0.0, 0.0, 0.0, 0.5, 0.5, 0.0, 0.0, 0.0, 0.0, 0.0, 0.0, 0.0, 0.0, 0.0, 0.0, 0.0, 0.0, 0.0, 0.0, 0.0, 0.0, 0.0, 0.0, 0.0, 0.0, 0.0, 0.0, 0.0, 0.0, 0.0, 0.0, 0.0, 0.0, 0.0, 0.0, 0.0, 0.0, 0.0, 0.0, 0.0, 0.0, 0.0, 0.0, 0.0, 0.0, 0.0, 0.0, 0.0, 0.0, 0.0, 0.0, 0.0, 0.0, 0.0, 0.0, 0.0, 0.0, 0.0, 0.0, 0.0, 0.0, 0.0, 0.0, 0.0, 0.0, 0.0, 0.0, 0.0, 0.0, 0.0, 0.0, 0.0, 0.0, 0.0, 0.0, 0.0, 0.0, 0.0, 0.0, 0.0, 0.0, 0.0, 0.0, 0.0, 0.0, 0.0, 0.0, 0.3499, 0.2625, 0.3892, 0.2598, 0.0, 0.0, 0.0, 0.0, 0.3499, 0.2625, 0.0, 0.0, 0.0, 0.0, 0.0, 0.0, 0.0, 0.0, 0.6667, 0.5, 0.6667, 0.5, 0.5, 0.5, 0.5, 0.5, 0.0, 0.0, 0.0, 0.0, 0.0, 0.0, 0.0, 0.0, 0.5, 0.5, 0.5, 0.5, 0.3333, 0.5, 0.3333, 0.5, 0.4578, 0.13, 0.4578, 0.13, 0.25, 0.01, 0.25, 0.01, 0.3333, 1.0, 0.3333, 1.0, 0.5, 1.0, 0.5, 1.0, 0.25, 0.01, 0.2558, 0.13, 0.4364, 0.5625, 0.6667, 1.0, 0.3333, 1.0, 0.3333, 1.0, 0.3333, 1.0, 0.04215, 0.13, 0.2558, 0.13, 0.25, 0.01, 0.04215, 0.13, 0.5, 1.0, 0.6667, 1.0, 0.6667, 1.0, 0.3333, 1.0, 0.3333, 1.0, 0.5, 1.0, 0.5, 1.0, 0.5, 1.0, 0.5, 1.0, 0.6667, 1.0, 0.6667, 1.0, 0.5, 1.0, 0.5, 1.0, 0.6667, 1.0, 0.6667, 1.0, 0.25, 0.01, 0.25, 0.01, 0.04215, 0.13, 0.04215, 0.13, 0.4578, 0.13, 0.4578, 0.13, 0.25, 0.01, 0.25, 0.01, 0.25, 0.01, 0.25, 0.01, 0.04215, 0.13, 0.04215, 0.13, 0.25, 0.01, 0.25, 0.01, 0.04215, 0.13, 0.04215, 0.13, 0.4578, 0.13, 0.4578, 0.13, 0.25, 0.01, 0.25, 0.01, 0.4578, 0.13, 0.4578, 0.13, 0.25, 0.01, 0.25, 0.01, 0.25, 0.01, 0.25, 0.01, 0.04215, 0.13, 0.04215, 0.13, 0.5, 1.0, 0.5, 1.0, 0.6667, 1.0, 0.6667, 1.0, 0.3333, 1.0, 0.3333, 1.0, 0.5, 1.0, 0.5, 1.0, 0.3333, 1.0, 0.3493, 1.0, 0.3653, 1.0, 0.5, 1.0, 0.5, 1.0, 0.6667, 1.0, 0.6667, 1.0, 0.5, 1.0, 0.5, 1.0, 0.6667, 1.0, 0.6667, 1.0, 0.3333, 1.0, 0.3333, 1.0, 0.5, 1.0, 0.5, 1.0, 0.3653, 1.0, 0.3653, 1.0, 0.5, 1.0, 0.5, 1.0, 0.5, 1.0, 0.5, 1.0, 0.6667, 1.0, 0.6667, 1.0, 0.25, 0.01, 0.25, 0.01, 0.04215, 0.13, 0.04215, 0.13, 0.4578, 0.13, 0.4387, 0.1189, 0.4195, 0.1079, 0.3653, 1.0, 0.5, 1.0, 0.5, 1.0, 0.3333, 1.0, 0.4195, 0.1079, 0.25, 0.01, 0.25, 0.01, 0.4578, 0.13, 0.5, 1.0, 0.5, 1.0, 0.6513, 1.0, 0.6513, 1.0, 0.4195, 0.1079, 0.4195, 0.1079, 0.25, 0.01, 0.25, 0.01, 0.3493, 1.0, 0.3493, 1.0, 0.3653, 1.0, 0.3653, 1.0, 0.25, 0.01, 0.25, 0.01, 0.04215, 0.13, 0.04215, 0.13, 0.4387, 0.1189, 0.4387, 0.1189, 0.4195, 0.1079, 0.4195, 0.1079, 0.25, 0.01, 0.25, 0.01, 0.04215, 0.13, 0.04215, 0.13, 0.5, 1.0, 0.5, 1.0, 0.6513, 1.0, 0.5, 1.0, 0.5, 1.0, 0.6513, 1.0, 0.6513, 1.0, 0.4195, 0.1079, 0.4195, 0.1079, 0.25, 0.01, 0.25, 0.01, 0.4387, 0.1189, 0.4387, 0.1189, 0.4195, 0.1079, 0.4195, 0.1079, 0.3493, 1.0, 0.3493, 1.0, 0.5, 1.0, 0.5, 1.0, 0.4195, 0.1079, 0.4195, 0.1079, 0.25, 0.01, 0.25, 0.01, 0.3493, 1.0, 0.3493, 1.0, 0.5, 1.0, 0.5, 1.0, 0.25, 0.01, 0.25, 0.01, 0.04215, 0.13, 0.04215, 0.13, 0.4387, 0.1189, 0.4387, 0.1189, 0.4195, 0.1079, 0.4195, 0.1079, 0.25, 0.01, 0.25, 0.01, 0.04215, 0.13, 0.04215, 0.13, 0.3493, 1.0, 0.3493, 1.0, 0.5, 1.0, 0.5, 1.0, 0.5, 1.0, 0.5, 1.0, 0.6359, 1.0, 0.6513, 1.0, 0.3493, 1.0, 0.5, 1.0, 0.5, 1.0, 0.4195, 0.1079, 0.4195, 0.1079, 0.25, 0.01, 0.25, 0.01, 0.5, 1.0, 0.5, 1.0, 0.6513, 1.0, 0.6513, 1.0, 0.4387, 0.1189, 0.4387, 0.1189, 0.4195, 0.1079, 0.4195, 0.1079, 0.3653, 1.0, 0.3653, 1.0, 0.5, 1.0, 0.5, 1.0, 0.3493, 1.0, 0.3493, 1.0, 0.3653, 1.0, 0.3653, 1.0, 0.3653, 1.0, 0.3653, 1.0, 0.5, 1.0, 0.5, 1.0, 0.5, 1.0, 0.5, 1.0, 0.3493, 1.0, 0.3493, 1.0, 0.3493, 1.0, 0.5, 1.0, 0.5, 1.0, 0.3653, 1.0, 0.5, 1.0, 0.5, 1.0, 0.3493, 1.0, 0.3493, 1.0, 0.5, 1.0, 0.5, 1.0, 0.5, 1.0, 0.5, 1.0, 0.3493, 1.0, 0.3493, 1.0, 0.3653, 1.0, 0.3653, 1.0, 0.5, 1.0, 0.5, 1.0, 0.5, 1.0, 0.5, 1.0, 0.2558, 0.13, 0.04215, 0.13, 0.3576, 0.625, 0.5, 0.5625, 0.5, 0.625, 0.5642, 0.625, 0.5636, 0.5625, 0.5636, 0.5625, 0.5642, 0.625, 0.6424, 0.625, 0.6337, 0.5625, 0.5642, 0.625, 0.5629, 0.75, 0.594, 0.75, 0.625, 0.75, 0.5, 0.625, 0.5, 0.75, 0.5629, 0.75, 0.5642, 0.625, 0.4358, 0.625, 0.4371, 0.75, 0.5, 0.75, 0.5, 0.625, 0.3576, 0.625, 0.375, 0.75, 0.4358, 0.625, 0.4364, 0.5625, 0.4364, 0.5625, 0.4358, 0.625, 0.4358, 0.625, 0.4358, 0.625, 0.4358, 0.625, 0.3576, 0.625, 0.3576, 0.625, 0.4371, 0.5, 0.4371, 0.5, 0.4371, 0.5, 0.4371, 0.5, 0.3576, 0.625, 0.3576, 0.625, 0.3576, 0.625, 0.3576, 0.625, 0.5629, 0.75, 0.5629, 0.75, 0.594, 0.75, 0.594, 0.75, 0.4358, 0.625, 0.5, 0.625, 0.5, 0.5625, 0.4619, 0.5625, 0.6424, 0.625, 0.6424, 0.625, 0.6337, 0.5625, 0.6337, 0.5625, 0.594, 0.75, 0.594, 0.75, 0.625, 0.75, 0.625, 0.75, 0.5, 0.75, 0.5, 0.75, 0.5629, 0.75, 0.5629, 0.75, 0.4371, 0.75, 0.4371, 0.75, 0.5, 0.75, 0.5, 0.75, 0.6337, 0.5625, 0.6337, 0.5625, 0.625, 0.5, 0.625, 0.5, 0.5, 0.5, 0.5629, 0.5, 0.5629, 0.5, 0.5, 0.5, 0.4371, 0.5, 0.5, 0.5, 0.5, 0.5, 0.4371, 0.5, 0.3576, 0.625, 0.3576, 0.625, 0.375, 0.75, 0.375, 0.75, 0.375, 0.0, 0.375, 0.25, 0.625, 0.25, 0.625, 0.0, 0.375, 0.25, 0.375, 0.5, 0.625, 0.5, 0.625, 0.25, 0.375, 0.5, 0.375, 0.75, 0.625, 0.75, 0.625, 0.5, 0.375, 0.75, 0.375, 1.0, 0.625, 1.0, 0.625, 0.75, 0.125, 0.5, 0.125, 0.75, 0.375, 0.75, 0.375, 0.5, 0.625, 0.5, 0.625, 0.75, 0.875, 0.75, 0.875, 0.5, 0.6667, 0.5, 0.75, 0.5, 0.3892, 0.2598, 0.3499, 0.2625, 0.3333, 0.5, 0.0, 0.0, 0.0, 0.0, 0.25, 0.5, 0.6667, 1.0, 0.6667, 1.0, 0.75, 1.0, 0.75, 1.0, 0.3333, 0.5, 0.25, 0.5, 0.25, 1.0, 0.3333, 1.0, 0.25, 1.0, 0.3576, 0.625, 0.3576, 0.625, 0.04215, 0.13])
me_cylinder_001.materials.append(mat_skin)
me_cylinder_001.update()
me_cylinder_001.normals_split_custom_set([tuple(v) for v in zip(*[iter([0.1896, 0.9814, -0.02913, 0.1896, 0.9814, -0.02913, 0.1896, 0.9814, -0.02913, 0.1896, 0.9814, -0.02913, 0.8484, 0.5288, 0.02468, 0.8484, 0.5288, 0.02468, 0.8484, 0.5288, 0.02468, 0.8484, 0.5288, 0.02468, 0.8362, -0.5477, -0.02746, 0.8362, -0.5477, -0.02746, 0.8362, -0.5477, -0.02746, 0.8362, -0.5477, -0.02746, 0.8894, -0.4438, -0.1098, 0.8894, -0.4438, -0.1098, 0.8894, -0.4438, -0.1098, 0.8894, -0.4438, -0.1098, -0.03364, 0.9594, 0.2801, -0.03364, 0.9594, 0.2801, -0.03364, 0.9594, 0.2801, -0.03364, 0.9594, 0.2801, 0.1522, -0.8621, 0.4834, 0.1522, -0.8621, 0.4834, 0.1522, -0.8621, 0.4834, 0.1522, -0.8621, 0.4834, 0.263, -0.9638, -0.04487, 0.263, -0.9638, -0.04487, 0.263, -0.9638, -0.04487, 0.263, -0.9638, -0.04487, 0.7823, 0.5641, -0.264, 0.7823, 0.5641, -0.264, 0.7823, 0.5641, -0.264, 0.7823, 0.5641, -0.264, 0.666, -0.3741, -0.6453, 0.666, -0.3741, -0.6453, 0.666, -0.3741, -0.6453, 0.3125, 0.7636, 0.565, 0.3125, 0.7636, 0.565, 0.3125, 0.7636, 0.565, 0.263, 0.8, 0.5393, 0.263, 0.8, 0.5393, 0.263, 0.8, 0.5393, 0.263, 0.8, 0.5393, 0.8087, 0.4723, 0.3507, 0.8087, 0.4723, 0.3507, 0.8087, 0.4723, 0.3507, 0.8087, 0.4723, 0.3507, 0.7256, -0.6762, 0.1276, 0.7256, -0.6762, 0.1276, 0.7256, -0.6762, 0.1276, -0.7101, -0.6905, 0.1378, -0.7101, -0.6905, 0.1378, -0.7101, -0.6905, 0.1378, 0.844, 0.5355, 0.03197, 0.844, 0.5355, 0.03197, 0.844, 0.5355, 0.03197, 0.844, 0.5355, 0.03197, 0.7371, -0.6708, 0.08166, 0.7371, -0.6708, 0.08166, 0.7371, -0.6708, 0.08166, 0.7371, -0.6708, 0.08166, 0.747, -0.6615, -0.06559, 0.7471, -0.6615, -0.06534, 0.747, -0.6616, -0.06574, 0.747, -0.6616, -0.06574, -0.7749, 0.6319, 0.01611, -0.7749, 0.6319, 0.01611, -0.7749, 0.6319, 0.01611, -0.7749, 0.6319, 0.01611, 0.7853, 0.6187, -0.02377, 0.7853, 0.6187, -0.02377, 0.7853, 0.6187, -0.02377, 0.7853, 0.6187, -0.02377, -0.7707, 0.6308, -0.08989, -0.7707, 0.6308, -0.08989, -0.7707, 0.6308, -0.08989, -0.7707, 0.6308, -0.08989, -0.7261, -0.6619, -0.1862, -0.7261, -0.6619, -0.1862, -0.7261, -0.6619, -0.1862, -0.7261, -0.6619, -0.1862, 0.7489, -0.6602, -0.05642, 0.7489, -0.6602, -0.05642, 0.7471, -0.6615, -0.06534, 0.747, -0.6615, -0.06559, -0.7917, 0.6, -0.1148, -0.7917, 0.6, -0.1148, -0.7917, 0.6, -0.1148, -0.7917, 0.6, -0.1148, -0.7244, -0.6574, -0.2076, -0.7244, -0.6574, -0.2076, -0.7244, -0.6574, -0.2076, -0.7244, -0.6574, -0.2076, 0.7545, 0.6559, 0.02437, 0.7545, 0.6559, 0.02437, 0.7545, 0.6559, 0.02437, 0.7545, 0.6559, 0.02437, -0.1277, -0.9464, 0.2966, -0.1277, -0.9464, 0.2966, -0.1277, -0.9464, 0.2966, 0.7107, 0.6466, 0.2773, 0.7107, 0.6466, 0.2773, 0.7107, 0.6466, 0.2773, 0.7107, 0.6466, 0.2773, -0.6934, -0.7004, -0.1692, -0.6934, -0.7004, -0.1692, -0.6934, -0.7004, -0.1692, -0.6934, -0.7004, -0.1692, 0.6995, -0.7121, 0.05992, 0.6995, -0.7121, 0.05992, 0.6995, -0.7121, 0.05992, 0.6995, -0.7121, 0.05992, 0.7164, 0.6902, -0.1018, 0.7164, 0.6902, -0.1018, 0.7164, 0.6902, -0.1018, 0.7164, 0.6902, -0.1018, -0.7348, 0.6747, -0.06954, -0.7348, 0.6747, -0.06954, -0.7348, 0.6747, -0.06954, -0.7348, 0.6747, -0.06954, -0.6983, -0.7128, -0.06488, -0.6983, -0.7128, -0.06488, -0.6983, -0.7128, -0.06488, -0.6983, -0.7128, -0.06488, 0.6808, -0.7244, -0.1087, 0.6808, -0.7244, -0.1087, 0.6808, -0.7244, -0.1087, 0.6808, -0.7244, -0.1087, 0.001494, -0.5325, 0.8464, 0.001494, -0.5325, 0.8464, 0.001494, -0.5325, 0.8464, 0.001895, -0.3869, 0.9221, 0.001895, -0.3869, 0.9221, 0.001895, -0.3869, 0.9221, 0.001895, -0.3869, 0.9221, 0.001103, -0.8882, 0.4594, 0.001103, -0.8882, 0.4594, 0.001103, -0.8882, 0.4594, 0.001103, -0.8882, 0.4594, -0.001625, -0.006067, -1.0, -0.001625, -0.006067, -1.0, -0.001625, -0.006067, -1.0, -0.001625, -0.006067, -1.0, -0.001569, 0.02835, -0.9996, -0.001568, 0.02835, -0.9996, -0.001587, 0.02844, -0.9996, -0.001587, 0.02844, -0.9996, -0.0003829, 0.9884, -0.1517, -0.0003829, 0.9884, -0.1517, -0.0003829, 0.9884, -0.1517, -0.0003829, 0.9884, -0.1517, 0.0004554, 0.9856, 0.169, 0.0004554, 0.9856, 0.169, 0.0004554, 0.9856, 0.169, 0.8331, 0.4944, 0.248, 0.8331, 0.4944, 0.248, 0.8331, 0.4944, 0.248, 0.8331, 0.4944, 0.248, 0.7298, -0.2422, 0.6393, 0.7298, -0.2422, 0.6393, 0.7298, -0.2422, 0.6393, 0.7298, -0.2422, 0.6393, -0.798, 0.5834, 0.151, -0.798, 0.5834, 0.151, -0.798, 0.5834, 0.151, -0.798, 0.5834, 0.151, -0.8252, -0.2308, 0.5156, -0.8252, -0.2308, 0.5156, -0.8252, -0.2308, 0.5156, -0.8252, -0.2308, 0.5156, 0.9351, -0.1498, 0.3212, 0.9351, -0.1498, 0.3212, 0.9351, -0.1498, 0.3212, 0.9351, -0.1498, 0.3212, -0.001193, 0.02646, -0.9996, -0.001193, 0.02646, -0.9996, -0.001568, 0.02835, -0.9996, -0.001569, 0.02835, -0.9996, 0.9164, 0.3589, 0.1772, 0.9164, 0.3589, 0.1772, 0.9164, 0.3589, 0.1772, 0.9164, 0.3589, 0.1772, 0.9279, -0.0904, 0.3617, 0.9279, -0.0904, 0.3617, 0.9279, -0.0904, 0.3617, 0.9279, -0.0904, 0.3617, -0.9212, 0.3885, -0.02393, -0.9212, 0.3885, -0.02393, -0.9212, 0.3885, -0.02393, -0.9212, 0.3885, -0.02393, -0.9901, -0.05403, 0.1295, -0.9901, -0.05403, 0.1295, -0.9901, -0.05403, 0.1295, -0.9901, -0.05403, 0.1295, -0.9674, -0.2045, 0.1494, -0.9674, -0.2045, 0.1494, -0.9674, -0.2045, 0.1494, -0.9674, -0.2045, 0.1494, 0.1429, -0.1581, 0.977, 0.1429, -0.1581, 0.977, 0.1429, -0.1581, 0.977, -0.0683, 0.1367, -0.9883, -0.0683, 0.1367, -0.9883, -0.0683, 0.1367, -0.9883, -0.0683, 0.1367, -0.9883, -0.6653, -0.617, -0.4204, -0.6653, -0.617, -0.4204, -0.6653, -0.617, -0.4204, -0.6653, -0.617, -0.4204, 0.7289, 0.6075, 0.3157, 0.7289, 0.6075, 0.3157, 0.7289, 0.6075, 0.3157, 0.7289, 0.6075, 0.3157, -0.7779, 0.6264, 0.05072, -0.7779, 0.6264, 0.05072, -0.7779, 0.6264, 0.05072, -0.7779, 0.6264, 0.05072, 0.7538, -0.6379, -0.1578, 0.7538, -0.6379, -0.1578, 0.7538, -0.6379, -0.1578, 0.7538, -0.6379, -0.1578, 0.7796, 0.5617, 0.2769, 0.7796, 0.5617, 0.2769, 0.7796, 0.5617, 0.2769, 0.7796, 0.5617, 0.2769, -0.6717, -0.6644, -0.3277, -0.6717, -0.6644, -0.3277, -0.6717, -0.6644, -0.3277, -0.6717, -0.6644, -0.3277, 0.433, 0.3888, 0.8132, 0.433, 0.3888, 0.8132, 0.433, 0.3888, 0.8132, 0.433, 0.3888, 0.8132, 0.3892, -0.7658, 0.512, 0.3892, -0.7658, 0.512, 0.3892, -0.7658, 0.512, 0.3765, -0.5805, 0.722, 0.3765, -0.5805, 0.722, 0.3765, -0.5805, 0.722, 0.3765, -0.5805, 0.722, 0.2431, 0.5859, -0.7731, 0.2431, 0.5859, -0.7731, 0.2431, 0.5859, -0.7731, -0.6829, -0.7107, -0.1691, -0.6829, -0.7107, -0.1691, -0.6829, -0.7107, -0.1691, -0.6829, -0.7107, -0.1691, -0.6662, 0.6264, -0.4048, -0.6662, 0.6264, -0.4048, -0.6662, 0.6264, -0.4048, -0.6662, 0.6264, -0.4048, -0.7344, 0.5943, -0.3279, -0.7344, 0.5943, -0.3279, -0.7344, 0.5943, -0.3279, -0.7344, 0.5943, -0.3279, 0.7475, -0.6168, 0.2465, 0.7475, -0.6168, 0.2465, 0.7475, -0.6168, 0.2465, 0.7475, -0.6168, 0.2465, 0.7774, 0.6251, 0.07019, 0.7774, 0.6251, 0.07019, 0.7774, 0.6251, 0.07019, 0.7774, 0.6251, 0.07019, 0.6704, -0.5992, 0.4377, 0.6704, -0.5992, 0.4377, 0.6704, -0.5992, 0.4377, 0.6704, -0.5992, 0.4377, 0.5763, -0.6585, 0.484, 0.5763, -0.6585, 0.484, 0.5763, -0.6585, 0.484, 0.5763, -0.6585, 0.484, 0.7108, 0.6434, 0.2844, 0.7108, 0.6434, 0.2844, 0.7108, 0.6434, 0.2844, 0.7108, 0.6434, 0.2844, 0.7824, 0.6217, 0.03639, 0.7824, 0.6217, 0.03639, 0.7824, 0.6217, 0.03639, 0.7824, 0.6217, 0.03639, 0.768, -0.5895, 0.2503, 0.768, -0.5895, 0.2503, 0.768, -0.5895, 0.2503, 0.768, -0.5895, 0.2503, -0.6792, 0.5358, -0.5016, -0.6792, 0.5358, -0.5016, -0.6792, 0.5358, -0.5016, -0.6792, 0.5358, -0.5016, -0.6995, -0.7085, -0.09332, -0.6995, -0.7085, -0.09332, -0.6995, -0.7085, -0.09332, -0.6995, -0.7085, -0.09332, -0.1064, -0.989, 0.1025, -0.1064, -0.989, 0.1025, -0.1064, -0.989, 0.1025, -0.7851, 0.5675, -0.2479, -0.7851, 0.5675, -0.2479, -0.7851, 0.5675, -0.2479, -0.7851, 0.5675, -0.2479, -0.7982, 0.5202, -0.3037, -0.7982, 0.5202, -0.3037, -0.7982, 0.5202, -0.3037, -0.7982, 0.5202, -0.3037, -0.7194, -0.6859, -0.1091, -0.7194, -0.6859, -0.1091, -0.7194, -0.6859, -0.1091, -0.7194, -0.6859, -0.1091, -0.9888, -0.1487, 0.01608, -0.9888, -0.1487, 0.01608, -0.9888, -0.1487, 0.01608, -0.9888, -0.1487, 0.01608, -0.755, 0.6059, -0.2507, -0.755, 0.6059, -0.2507, -0.755, 0.6059, -0.2507, -0.755, 0.6059, -0.2507, 0.7486, -0.5475, 0.3739, 0.7486, -0.5475, 0.3739, 0.7486, -0.5475, 0.3739, 0.7486, -0.5475, 0.3739, 0.2071, 0.9695, -0.1314, 0.2071, 0.9695, -0.1314, 0.2071, 0.9695, -0.1314, -0.8615, -0.4668, 0.1998, -0.8615, -0.4668, 0.1998, -0.8615, -0.4668, 0.1998, -0.8615, -0.4668, 0.1998, 0.8004, 0.5206, 0.2972, 0.8004, 0.5206, 0.2972, 0.8004, 0.5206, 0.2972, 0.8004, 0.5206, 0.2972, -0.851, 0.1536, -0.5022, -0.851, 0.1536, -0.5022, -0.851, 0.1536, -0.5022, -0.851, 0.1536, -0.5022, 0.8922, 0.2126, 0.3984, 0.8922, 0.2126, 0.3984, 0.8922, 0.2126, 0.3984, 0.8922, 0.2126, 0.3984, -0.2082, -0.8914, 0.4026, -0.2082, -0.8914, 0.4026, -0.2082, -0.8914, 0.4026, -0.2082, -0.8914, 0.4026, 0.7281, -0.5331, 0.4309, 0.7281, -0.5331, 0.4309, 0.7281, -0.5331, 0.4309, 0.7281, -0.5331, 0.4309, 0.186, 0.9788, -0.08614, 0.186, 0.9788, -0.08614, 0.186, 0.9788, -0.08614, 0.186, 0.9788, -0.08614, 0.7308, -0.6182, 0.2895, 0.7308, -0.6182, 0.2895, 0.7308, -0.6182, 0.2895, 0.7308, -0.6182, 0.2895, -0.05151, 0.09916, -0.9937, -0.05151, 0.09916, -0.9937, -0.05151, 0.09916, -0.9937, -0.9906, 0.1333, -0.03108, -0.9906, 0.1333, -0.03108, -0.9906, 0.1333, -0.03108, -0.9906, 0.1333, -0.03108, 0.9994, -0.01412, -0.03194, 0.9994, -0.01412, -0.03194, 0.9994, -0.01412, -0.03194, 0.9994, -0.01412, -0.03194, 0.1428, 0.9875, 0.06608, 0.1428, 0.9875, 0.06608, 0.1428, 0.9875, 0.06608, 0.1428, 0.9875, 0.06608, -0.8571, -0.2381, -0.4569, -0.8571, -0.2381, -0.4569, -0.8571, -0.2381, -0.4569, -0.8571, -0.2381, -0.4569, 0.97, 0.03687, 0.2405, 0.97, 0.03687, 0.2405, 0.97, 0.03687, 0.2405, 0.97, 0.03687, 0.2405, -0.9784, -0.1539, 0.1382, -0.9784, -0.1539, 0.1382, -0.9784, -0.1539, 0.1382, -0.9784, -0.1539, 0.1382, 0.78, -0.613, -0.1262, 0.78, -0.613, -0.1262, 0.78, -0.613, -0.1262, 0.78, -0.613, -0.1262, 0.1396, 0.9711, -0.1938, 0.1396, 0.9711, -0.1938, 0.1396, 0.9711, -0.1938, 0.1396, 0.9711, -0.1938, 0.756, -0.6363, 0.1533, 0.756, -0.6363, 0.1533, 0.756, -0.6363, 0.1533, 0.756, -0.6363, 0.1533, -0.9901, -0.1406, 0.0002497, -0.9901, -0.1406, 0.0002497, -0.9901, -0.1406, 0.0002497, -0.9901, -0.1406, 0.0002497, -0.1963, -0.001244, -0.9805, -0.1963, -0.001244, -0.9805, -0.1963, -0.001244, -0.9805, -0.1963, -0.001244, -0.9805, -0.2348, -0.03643, -0.9714, -0.2348, -0.03643, -0.9714, -0.2348, -0.03643, -0.9714, 0.9694, -0.0466, -0.2412, 0.9694, -0.0466, -0.2412, 0.9694, -0.0466, -0.2412, 0.9694, -0.0466, -0.2412, -0.9868, 0.1364, 0.08767, -0.9868, 0.1364, 0.08767, -0.9868, 0.1364, 0.08767, -0.9868, 0.1364, 0.08767, 0.166, 0.9435, -0.2867, 0.166, 0.9435, -0.2867, 0.166, 0.9435, -0.2867, 0.166, 0.9435, -0.2867, -0.9445, -0.2773, -0.176, -0.9445, -0.2773, -0.176, -0.9445, -0.2773, -0.176, -0.9445, -0.2773, -0.176, -0.3061, -0.8437, 0.4409, -0.3061, -0.8437, 0.4409, -0.3061, -0.8437, 0.4409, -0.3061, -0.8437, 0.4409, -0.9846, -0.09379, -0.1478, -0.9846, -0.09379, -0.1478, -0.9846, -0.09379, -0.1478, -0.9846, -0.09379, -0.1478, 0.9835, 0.1339, -0.1213, 0.9835, 0.1339, -0.1213, 0.9835, 0.1339, -0.1213, 0.9835, 0.1339, -0.1213, 0.1153, -0.439, -0.8911, 0.1153, -0.439, -0.8911, 0.1153, -0.439, -0.8911, 0.1153, -0.439, -0.8911, 0.998, -0.02618, 0.05789, 0.998, -0.02618, 0.05789, 0.998, -0.02618, 0.05789, 0.998, -0.02618, 0.05789, -0.003514, 0.8699, -0.4932, -0.003514, 0.8699, -0.4932, -0.003514, 0.8699, -0.4932, -0.003514, 0.8699, -0.4932, -0.3093, -0.9268, 0.2131, -0.3093, -0.9268, 0.2131, -0.3093, -0.9268, 0.2131, -0.3093, -0.9268, 0.2131, -0.007171, 0.6683, -0.7438, -0.007171, 0.6683, -0.7438, -0.007171, 0.6683, -0.7438, -0.007171, 0.6683, -0.7438, 0.5117, -0.3834, 0.7689, 0.5117, -0.3834, 0.7689, 0.5117, -0.3834, 0.7689, 0.9874, 0.1513, -0.04575, 0.9874, 0.1513, -0.04575, 0.9874, 0.1513, -0.04575, 0.9874, 0.1513, -0.04575, 0.9313, 0.1946, 0.308, 0.9313, 0.1946, 0.308, 0.9313, 0.1946, 0.308, 0.9313, 0.1946, 0.308, 0.9541, -0.1829, 0.2373, 0.9541, -0.1829, 0.2373, 0.9541, -0.1829, 0.2373, 0.9541, -0.1829, 0.2373, 0.9855, -0.1673, -0.02999, 0.9855, -0.1673, -0.02999, 0.9855, -0.1673, -0.02999, 0.9855, -0.1673, -0.02999, 0.9435, -0.1293, -0.3051, 0.9435, -0.1293, -0.3051, 0.9435, -0.1293, -0.3051, 0.9435, -0.1293, -0.3051, 0.8135, -0.06002, -0.5785, 0.8135, -0.06002, -0.5785, 0.8135, -0.06002, -0.5785, 0.9895, 0.1088, 0.09487, 0.9895, 0.1088, 0.09487, 0.9895, 0.1088, 0.09487, 0.9895, 0.1088, 0.09487, 0.9328, -0.355, -0.06229, 0.9328, -0.355, -0.06229, 0.9328, -0.355, -0.06229, 0.9328, -0.355, -0.06229, 0.3756, 0.8873, 0.2675, 0.3756, 0.8873, 0.2675, 0.3756, 0.8873, 0.2675, 0.3756, 0.8873, 0.2675, 0.5555, -0.8063, -0.2032, 0.5555, -0.8063, -0.2032, 0.5555, -0.8063, -0.2032, 0.5555, -0.8063, -0.2032, 0.3885, -0.7838, 0.4845, 0.3885, -0.7838, 0.4845, 0.3885, -0.7838, 0.4845, 0.3885, -0.7838, 0.4845, 0.9355, 0.2055, -0.2874, 0.9355, 0.2055, -0.2874, 0.9355, 0.2055, -0.2874, 0.9355, 0.2055, -0.2874, 0.3613, 0.1823, 0.9145, 0.3613, 0.1823, 0.9145, 0.3613, 0.1823, 0.9145, 0.3613, 0.1823, 0.9145, 0.3408, -0.2709, 0.9003, 0.3408, -0.2709, 0.9003, 0.3408, -0.2709, 0.9003, 0.3408, -0.2709, 0.9003, 0.4465, -0.8856, 0.1278, 0.4465, -0.8856, 0.1278, 0.4465, -0.8856, 0.1278, 0.4465, -0.8856, 0.1278, 0.5258, -0.8288, -0.1915, 0.5258, -0.8288, -0.1915, 0.5258, -0.8288, -0.1915, 0.5258, -0.8288, -0.1915, 0.3305, 0.8146, 0.4766, 0.3305, 0.8146, 0.4766, 0.3305, 0.8146, 0.4766, 0.3305, 0.8146, 0.4766, 0.3702, 0.9269, -0.06142, 0.3702, 0.9269, -0.06142, 0.3702, 0.9269, -0.06142, 0.3702, 0.9269, -0.06142, 0.3396, 0.8803, -0.3313, 0.3396, 0.8803, -0.3313, 0.3396, 0.8803, -0.3313, 0.3396, 0.8803, -0.3313, 0.4241, -0.1019, -0.8999, 0.4241, -0.1019, -0.8999, 0.4241, -0.1019, -0.8999, 0.4241, -0.1019, -0.8999, -0.9888, 3.909e-07, 0.1492, -0.9888, 3.909e-07, 0.1492, -0.9888, 3.909e-07, 0.1492, -0.9888, 3.909e-07, 0.1492, 0.003653, 0.9971, 0.07615, 0.003653, 0.9971, 0.07615, 0.003653, 0.9971, 0.07615, 0.003653, 0.9971, 0.07615, 0.9549, -0.2165, -0.2034, 0.9549, -0.2165, -0.2034, 0.9549, -0.2165, -0.2034, 0.9549, -0.2165, -0.2034, 0.008667, -0.9808, -0.1948, 0.008667, -0.9808, -0.1948, 0.008667, -0.9808, -0.1948, 0.008667, -0.9808, -0.1948, 0.06927, 0.474, -0.8778, 0.06927, 0.474, -0.8778, 0.06927, 0.474, -0.8778, 0.06927, 0.474, -0.8778, 0.09522, -0.2033, 0.9745, 0.09522, -0.2033, 0.9745, 0.09522, -0.2033, 0.9745, 0.09522, -0.2033, 0.9745, -0.3525, 0.9274, -0.1248, -0.3525, 0.9274, -0.1248, -0.3525, 0.9274, -0.1248, -0.3525, 0.9274, -0.1248, 0.2123, -0.7322, -0.6472, 0.2123, -0.7322, -0.6472, 0.2123, -0.7322, -0.6472, 0.2123, -0.7322, -0.6472, 0.1782, 0.9533, -0.2437, 0.1782, 0.9533, -0.2437, 0.1782, 0.9533, -0.2437, 0.1782, 0.9533, -0.2437, 0.2906, -0.9513, -0.1027, 0.2906, -0.9513, -0.1027, 0.2906, -0.9513, -0.1027, 0.2906, -0.9513, -0.1027, 0.1291, -0.6876, 0.7145, 0.1291, -0.6876, 0.7145, 0.1291, -0.6876, 0.7145, 0.1291, -0.6876, 0.7145, -0.1896, 0.9814, -0.02913, -0.1896, 0.9814, -0.02913, -0.1896, 0.9814, -0.02913, -0.1896, 0.9814, -0.02913, -0.8484, 0.5288, 0.02468, -0.8484, 0.5288, 0.02468, -0.8484, 0.5288, 0.02468, -0.8484, 0.5288, 0.02468, -0.8362, -0.5477, -0.02746, -0.8362, -0.5477, -0.02746, -0.8362, -0.5477, -0.02746, -0.8362, -0.5477, -0.02746, -0.8894, -0.4438, -0.1098, -0.8894, -0.4438, -0.1098, -0.8894, -0.4438, -0.1098, -0.8894, -0.4438, -0.1098, 0.03363, 0.9594, 0.2801, 0.03363, 0.9594, 0.2801, 0.03363, 0.9594, 0.2801, 0.03363, 0.9594, 0.2801, -0.1522, -0.8621, 0.4834, -0.1522, -0.8621, 0.4834, -0.1522, -0.8621, 0.4834, -0.1522, -0.8621, 0.4834, -0.263, -0.9638, -0.04487, -0.263, -0.9638, -0.04487, -0.263, -0.9638, -0.04487, -0.263, -0.9638, -0.04487, -0.7823, 0.5641, -0.264, -0.7823, 0.5641, -0.264, -0.7823, 0.5641, -0.264, -0.7823, 0.5641, -0.264, -0.666, -0.3741, -0.6453, -0.666, -0.3741, -0.6453, -0.666, -0.3741, -0.6453, -0.3125, 0.7636, 0.565, -0.3125, 0.7636, 0.565, -0.3125, 0.7636, 0.565, -0.263, 0.8, 0.5393, -0.263, 0.8, 0.5393, -0.263, 0.8, 0.5393, -0.263, 0.8, 0.5393, -0.8087, 0.4723, 0.3507, -0.8087, 0.4723, 0.3507, -0.8087, 0.4723, 0.3507, -0.8087, 0.4723, 0.3507, -0.7256, -0.6762, 0.1276, -0.7256, -0.6762, 0.1276, -0.7256, -0.6762, 0.1276, 0.7101, -0.6905, 0.1378, 0.7101, -0.6905, 0.1378, 0.7101, -0.6905, 0.1378, -0.844, 0.5355, 0.03197, -0.844, 0.5355, 0.03197, -0.844, 0.5355, 0.03197, -0.844, 0.5355, 0.03197, -0.7371, -0.6708, 0.08166, -0.7371, -0.6708, 0.08166, -0.7371, -0.6708, 0.08166, -0.7371, -0.6708, 0.08166, -0.747, -0.6615, -0.06559, -0.747, -0.6616, -0.06574, -0.747, -0.6616, -0.06574, -0.7471, -0.6615, -0.06534, 0.7749, 0.6319, 0.01611, 0.7749, 0.6319, 0.01611, 0.7749, 0.6319, 0.01611, 0.7749, 0.6319, 0.01611, -0.7853, 0.6187, -0.02377, -0.7853, 0.6187, -0.02377, -0.7853, 0.6187, -0.02377, -0.7853, 0.6187, -0.02377, 0.7707, 0.6308, -0.08989, 0.7707, 0.6308, -0.08989, 0.7707, 0.6308, -0.08989, 0.7707, 0.6308, -0.08989, 0.7261, -0.6619, -0.1862, 0.7261, -0.6619, -0.1862, 0.7261, -0.6619, -0.1862, 0.7261, -0.6619, -0.1862, -0.7489, -0.6602, -0.05642, -0.747, -0.6615, -0.06559, -0.7471, -0.6615, -0.06534, -0.7489, -0.6602, -0.05642, 0.7917, 0.6, -0.1148, 0.7917, 0.6, -0.1148, 0.7917, 0.6, -0.1148, 0.7917, 0.6, -0.1148, 0.7244, -0.6574, -0.2076, 0.7244, -0.6574, -0.2076, 0.7244, -0.6574, -0.2076, 0.7244, -0.6574, -0.2076, -0.7545, 0.6559, 0.02437, -0.7545, 0.6559, 0.02437, -0.7545, 0.6559, 0.02437, -0.7545, 0.6559, 0.02437, 0.1277, -0.9464, 0.2966, 0.1277, -0.9464, 0.2966, 0.1277, -0.9464, 0.2966, -0.7107, 0.6466, 0.2773, -0.7107, 0.6466, 0.2773, -0.7107, 0.6466, 0.2773, -0.7107, 0.6466, 0.2773, 0.6934, -0.7004, -0.1692, 0.6934, -0.7004, -0.1692, 0.6934, -0.7004, -0.1692, 0.6934, -0.7004, -0.1692, -0.6995, -0.7121, 0.05992, -0.6995, -0.7121, 0.05992, -0.6995, -0.7121, 0.05992, -0.6995, -0.7121, 0.05992, -0.7164, 0.6902, -0.1018, -0.7164, 0.6902, -0.1018, -0.7164, 0.6902, -0.1018, -0.7164, 0.6902, -0.1018, 0.7348, 0.6747, -0.06954, 0.7348, 0.6747, -0.06954, 0.7348, 0.6747, -0.06954, 0.7348, 0.6747, -0.06954, 0.6983, -0.7128, -0.06488, 0.6983, -0.7128, -0.06488, 0.6983, -0.7128, -0.06488, 0.6983, -0.7128, -0.06488, -0.6808, -0.7244, -0.1087, -0.6808, -0.7244, -0.1087, -0.6808, -0.7244, -0.1087, -0.6808, -0.7244, -0.1087, -0.001494, -0.5325, 0.8464, -0.001494, -0.5325, 0.8464, -0.001494, -0.5325, 0.8464, -0.001895, -0.3869, 0.9221, -0.001895, -0.3869, 0.9221, -0.001895, -0.3869, 0.9221, -0.001895, -0.3869, 0.9221, -0.001103, -0.8882, 0.4594, -0.001103, -0.8882, 0.4594, -0.001103, -0.8882, 0.4594, -0.001103, -0.8882, 0.4594, 0.001625, -0.006067, -1.0, 0.001625, -0.006067, -1.0, 0.001625, -0.006067, -1.0, 0.001625, -0.006067, -1.0, 0.001569, 0.02835, -0.9996, 0.001587, 0.02844, -0.9996, 0.001587, 0.02844, -0.9996, 0.001568, 0.02835, -0.9996, 0.0003829, 0.9884, -0.1517, 0.0003829, 0.9884, -0.1517, 0.0003829, 0.9884, -0.1517, 0.0003829, 0.9884, -0.1517, -0.0004554, 0.9856, 0.169, -0.0004554, 0.9856, 0.169, -0.0004554, 0.9856, 0.169, -0.8331, 0.4944, 0.248, -0.8331, 0.4944, 0.248, -0.8331, 0.4944, 0.248, -0.8331, 0.4944, 0.248, -0.7298, -0.2422, 0.6393, -0.7298, -0.2422, 0.6393, -0.7298, -0.2422, 0.6393, -0.7298, -0.2422, 0.6393, 0.798, 0.5834, 0.151, 0.798, 0.5834, 0.151, 0.798, 0.5834, 0.151, 0.798, 0.5834, 0.151, 0.8252, -0.2308, 0.5156, 0.8252, -0.2308, 0.5156, 0.8252, -0.2308, 0.5156, 0.8252, -0.2308, 0.5156, -0.9351, -0.1498, 0.3212, -0.9351, -0.1498, 0.3212, -0.9351, -0.1498, 0.3212, -0.9351, -0.1498, 0.3212, 0.001193, 0.02646, -0.9996, 0.001569, 0.02835, -0.9996, 0.001568, 0.02835, -0.9996, 0.001193, 0.02646, -0.9996, -0.9164, 0.3589, 0.1772, -0.9164, 0.3589, 0.1772, -0.9164, 0.3589, 0.1772, -0.9164, 0.3589, 0.1772, -0.9279, -0.0904, 0.3617, -0.9279, -0.0904, 0.3617, -0.9279, -0.0904, 0.3617, -0.9279, -0.0904, 0.3617, 0.9212, 0.3885, -0.02393, 0.9212, 0.3885, -0.02393, 0.9212, 0.3885, -0.02393, 0.9212, 0.3885, -0.02393, 0.9901, -0.05403, 0.1295, 0.9901, -0.05403, 0.1295, 0.9901, -0.05403, 0.1295, 0.9901, -0.05403, 0.1295, 0.9674, -0.2045, 0.1494, 0.9674, -0.2045, 0.1494, 0.9674, -0.2045, 0.1494, 0.9674, -0.2045, 0.1494, -0.1429, -0.1581, 0.977, -0.1429, -0.1581, 0.977, -0.1429, -0.1581, 0.977, 0.0683, 0.1367, -0.9883, 0.0683, 0.1367, -0.9883, 0.0683, 0.1367, -0.9883, 0.0683, 0.1367, -0.9883, 0.6653, -0.617, -0.4204, 0.6653, -0.617, -0.4204, 0.6653, -0.617, -0.4204, 0.6653, -0.617, -0.4204, -0.7289, 0.6075, 0.3157, -0.7289, 0.6075, 0.3157, -0.7289, 0.6075, 0.3157, -0.7289, 0.6075, 0.3157, 0.7779, 0.6264, 0.05072, 0.7779, 0.6264, 0.05072, 0.7779, 0.6264, 0.05072, 0.7779, 0.6264, 0.05072, -0.7538, -0.6379, -0.1578, -0.7538, -0.6379, -0.1578, -0.7538, -0.6379, -0.1578, -0.7538, -0.6379, -0.1578, -0.7796, 0.5617, 0.2769, -0.7796, 0.5617, 0.2769, -0.7796, 0.5617, 0.2769, -0.7796, 0.5617, 0.2769, 0.6717, -0.6644, -0.3277, 0.6717, -0.6644, -0.3277, 0.6717, -0.6644, -0.3277, 0.6717, -0.6644, -0.3277, -0.433, 0.3888, 0.8132, -0.433, 0.3888, 0.8132, -0.433, 0.3888, 0.8132, -0.433, 0.3888, 0.8132, -0.3892, -0.7658, 0.512, -0.3892, -0.7658, 0.512, -0.3892, -0.7658, 0.512, -0.3765, -0.5805, 0.722, -0.3765, -0.5805, 0.722, -0.3765, -0.5805, 0.722, -0.3765, -0.5805, 0.722, -0.2431, 0.5859, -0.7731, -0.2431, 0.5859, -0.7731, -0.2431, 0.5859, -0.7731, 0.6829, -0.7107, -0.1691, 0.6829, -0.7107, -0.1691, 0.6829, -0.7107, -0.1691, 0.6829, -0.7107, -0.1691, 0.6662, 0.6264, -0.4048, 0.6662, 0.6264, -0.4048, 0.6662, 0.6264, -0.4048, 0.6662, 0.6264, -0.4048, 0.7344, 0.5943, -0.3279, 0.7344, 0.5943, -0.3279, 0.7344, 0.5943, -0.3279, 0.7344, 0.5943, -0.3279, -0.7475, -0.6168, 0.2465, -0.7475, -0.6168, 0.2465, -0.7475, -0.6168, 0.2465, -0.7475, -0.6168, 0.2465, -0.7774, 0.6251, 0.07019, -0.7774, 0.6251, 0.07019, -0.7774, 0.6251, 0.07019, -0.7774, 0.6251, 0.07019, -0.6704, -0.5992, 0.4377, -0.6704, -0.5992, 0.4377, -0.6704, -0.5992, 0.4377, -0.6704, -0.5992, 0.4377, -0.5763, -0.6585, 0.484, -0.5763, -0.6585, 0.484, -0.5763, -0.6585, 0.484, -0.5763, -0.6585, 0.484, -0.7108, 0.6434, 0.2844, -0.7108, 0.6434, 0.2844, -0.7108, 0.6434, 0.2844, -0.7108, 0.6434, 0.2844, -0.7824, 0.6217, 0.03639, -0.7824, 0.6217, 0.03639, -0.7824, 0.6217, 0.03639, -0.7824, 0.6217, 0.03639, -0.768, -0.5895, 0.2503, -0.768, -0.5895, 0.2503, -0.768, -0.5895, 0.2503, -0.768, -0.5895, 0.2503, 0.6792, 0.5358, -0.5016, 0.6792, 0.5358, -0.5016, 0.6792, 0.5358, -0.5016, 0.6792, 0.5358, -0.5016, 0.6995, -0.7085, -0.09332, 0.6995, -0.7085, -0.09332, 0.6995, -0.7085, -0.09332, 0.6995, -0.7085, -0.09332, 0.1064, -0.989, 0.1025, 0.1064, -0.989, 0.1025, 0.1064, -0.989, 0.1025, 0.7851, 0.5675, -0.2479, 0.7851, 0.5675, -0.2479, 0.7851, 0.5675, -0.2479, 0.7851, 0.5675, -0.2479, 0.7982, 0.5202, -0.3037, 0.7982, 0.5202, -0.3037, 0.7982, 0.5202, -0.3037, 0.7982, 0.5202, -0.3037, 0.7194, -0.6859, -0.1091, 0.7194, -0.6859, -0.1091, 0.7194, -0.6859, -0.1091, 0.7194, -0.6859, -0.1091, 0.9888, -0.1487, 0.01608, 0.9888, -0.1487, 0.01608, 0.9888, -0.1487, 0.01608, 0.9888, -0.1487, 0.01608, 0.755, 0.6059, -0.2507, 0.755, 0.6059, -0.2507, 0.755, 0.6059, -0.2507, 0.755, 0.6059, -0.2507, -0.7486, -0.5475, 0.3739, -0.7486, -0.5475, 0.3739, -0.7486, -0.5475, 0.3739, -0.7486, -0.5475, 0.3739, -0.2071, 0.9695, -0.1314, -0.2071, 0.9695, -0.1314, -0.2071, 0.9695, -0.1314, 0.8615, -0.4668, 0.1998, 0.8615, -0.4668, 0.1998, 0.8615, -0.4668, 0.1998, 0.8615, -0.4668, 0.1998, -0.8004, 0.5206, 0.2972, -0.8004, 0.5206, 0.2972, -0.8004, 0.5206, 0.2972, -0.8004, 0.5206, 0.2972, 0.851, 0.1536, -0.5022, 0.851, 0.1536, -0.5022, 0.851, 0.1536, -0.5022, 0.851, 0.1536, -0.5022, -0.8922, 0.2126, 0.3984, -0.8922, 0.2126, 0.3984, -0.8922, 0.2126, 0.3984, -0.8922, 0.2126, 0.3984, 0.2082, -0.8914, 0.4026, 0.2082, -0.8914, 0.4026, 0.2082, -0.8914, 0.4026, 0.2082, -0.8914, 0.4026, -0.7281, -0.5331, 0.4309, -0.7281, -0.5331, 0.4309, -0.7281, -0.5331, 0.4309, -0.7281, -0.5331, 0.4309, -0.186, 0.9788, -0.08614, -0.186, 0.9788, -0.08614, -0.186, 0.9788, -0.08614, -0.186, 0.9788, -0.08614, -0.7308, -0.6182, 0.2895, -0.7308, -0.6182, 0.2895, -0.7308, -0.6182, 0.2895, -0.7308, -0.6182, 0.2895, 0.05151, 0.09916, -0.9937, 0.05151, 0.09916, -0.9937, 0.05151, 0.09916, -0.9937, 0.9906, 0.1333, -0.03108, 0.9906, 0.1333, -0.03108, 0.9906, 0.1333, -0.03108, 0.9906, 0.1333, -0.03108, -0.9994, -0.01412, -0.03194, -0.9994, -0.01412, -0.03194, -0.9994, -0.01412, -0.03194, -0.9994, -0.01412, -0.03194, -0.1428, 0.9875, 0.06608, -0.1428, 0.9875, 0.06608, -0.1428, 0.9875, 0.06608, -0.1428, 0.9875, 0.06608, 0.8571, -0.2381, -0.4569, 0.8571, -0.2381, -0.4569, 0.8571, -0.2381, -0.4569, 0.8571, -0.2381, -0.4569, -0.97, 0.03687, 0.2405, -0.97, 0.03687, 0.2405, -0.97, 0.03687, 0.2405, -0.97, 0.03687, 0.2405, 0.9784, -0.1539, 0.1382, 0.9784, -0.1539, 0.1382, 0.9784, -0.1539, 0.1382, 0.9784, -0.1539, 0.1382, -0.78, -0.613, -0.1262, -0.78, -0.613, -0.1262, -0.78, -0.613, -0.1262, -0.78, -0.613, -0.1262, -0.1396, 0.9711, -0.1938, -0.1396, 0.9711, -0.1938, -0.1396, 0.9711, -0.1938, -0.1396, 0.9711, -0.1938, -0.756, -0.6363, 0.1533, -0.756, -0.6363, 0.1533, -0.756, -0.6363, 0.1533, -0.756, -0.6363, 0.1533, 0.9901, -0.1406, 0.0002497, 0.9901, -0.1406, 0.0002497, 0.9901, -0.1406, 0.0002497, 0.9901, -0.1406, 0.0002497, 0.1963, -0.001244, -0.9805, 0.1963, -0.001244, -0.9805, 0.1963, -0.001244, -0.9805, 0.1963, -0.001244, -0.9805, 0.2348, -0.03643, -0.9714, 0.2348, -0.03643, -0.9714, 0.2348, -0.03643, -0.9714, -0.9694, -0.0466, -0.2412, -0.9694, -0.0466, -0.2412, -0.9694, -0.0466, -0.2412, -0.9694, -0.0466, -0.2412, 0.9868, 0.1364, 0.08767, 0.9868, 0.1364, 0.08767, 0.9868, 0.1364, 0.08767, 0.9868, 0.1364, 0.08767, -0.166, 0.9435, -0.2867, -0.166, 0.9435, -0.2867, -0.166, 0.9435, -0.2867, -0.166, 0.9435, -0.2867, 0.9445, -0.2773, -0.176, 0.9445, -0.2773, -0.176, 0.9445, -0.2773, -0.176, 0.9445, -0.2773, -0.176, 0.3061, -0.8437, 0.4409, 0.3061, -0.8437, 0.4409, 0.3061, -0.8437, 0.4409, 0.3061, -0.8437, 0.4409, 0.9846, -0.09379, -0.1478, 0.9846, -0.09379, -0.1478, 0.9846, -0.09379, -0.1478, 0.9846, -0.09379, -0.1478, -0.9835, 0.1339, -0.1213, -0.9835, 0.1339, -0.1213, -0.9835, 0.1339, -0.1213, -0.9835, 0.1339, -0.1213, -0.1153, -0.439, -0.8911, -0.1153, -0.439, -0.8911, -0.1153, -0.439, -0.8911, -0.1153, -0.439, -0.8911, -0.998, -0.02618, 0.05789, -0.998, -0.02618, 0.05789, -0.998, -0.02618, 0.05789, -0.998, -0.02618, 0.05789, 0.003514, 0.8699, -0.4932, 0.003514, 0.8699, -0.4932, 0.003514, 0.8699, -0.4932, 0.003514, 0.8699, -0.4932, 0.3093, -0.9268, 0.2131, 0.3093, -0.9268, 0.2131, 0.3093, -0.9268, 0.2131, 0.3093, -0.9268, 0.2131, 0.007171, 0.6683, -0.7438, 0.007171, 0.6683, -0.7438, 0.007171, 0.6683, -0.7438, 0.007171, 0.6683, -0.7438, -0.5117, -0.3834, 0.7689, -0.5117, -0.3834, 0.7689, -0.5117, -0.3834, 0.7689, -0.9874, 0.1513, -0.04575, -0.9874, 0.1513, -0.04575, -0.9874, 0.1513, -0.04575, -0.9874, 0.1513, -0.04575, -0.9313, 0.1946, 0.308, -0.9313, 0.1946, 0.308, -0.9313, 0.1946, 0.308, -0.9313, 0.1946, 0.308, -0.9541, -0.1829, 0.2373, -0.9541, -0.1829, 0.2373, -0.9541, -0.1829, 0.2373, -0.9541, -0.1829, 0.2373, -0.9855, -0.1673, -0.02999, -0.9855, -0.1673, -0.02999, -0.9855, -0.1673, -0.02999, -0.9855, -0.1673, -0.02999, -0.9435, -0.1293, -0.3051, -0.9435, -0.1293, -0.3051, -0.9435, -0.1293, -0.3051, -0.9435, -0.1293, -0.3051, -0.8135, -0.06002, -0.5785, -0.8135, -0.06002, -0.5785, -0.8135, -0.06002, -0.5785, -0.9895, 0.1088, 0.09487, -0.9895, 0.1088, 0.09487, -0.9895, 0.1088, 0.09487, -0.9895, 0.1088, 0.09487, -0.9328, -0.355, -0.06229, -0.9328, -0.355, -0.06229, -0.9328, -0.355, -0.06229, -0.9328, -0.355, -0.06229, -0.3756, 0.8873, 0.2675, -0.3756, 0.8873, 0.2675, -0.3756, 0.8873, 0.2675, -0.3756, 0.8873, 0.2675, -0.5555, -0.8063, -0.2032, -0.5555, -0.8063, -0.2032, -0.5555, -0.8063, -0.2032, -0.5555, -0.8063, -0.2032, -0.3885, -0.7838, 0.4845, -0.3885, -0.7838, 0.4845, -0.3885, -0.7838, 0.4845, -0.3885, -0.7838, 0.4845, -0.9355, 0.2055, -0.2874, -0.9355, 0.2055, -0.2874, -0.9355, 0.2055, -0.2874, -0.9355, 0.2055, -0.2874, -0.3613, 0.1823, 0.9145, -0.3613, 0.1823, 0.9145, -0.3613, 0.1823, 0.9145, -0.3613, 0.1823, 0.9145, -0.3408, -0.2709, 0.9003, -0.3408, -0.2709, 0.9003, -0.3408, -0.2709, 0.9003, -0.3408, -0.2709, 0.9003, -0.4465, -0.8856, 0.1278, -0.4465, -0.8856, 0.1278, -0.4465, -0.8856, 0.1278, -0.4465, -0.8856, 0.1278, -0.5258, -0.8288, -0.1915, -0.5258, -0.8288, -0.1915, -0.5258, -0.8288, -0.1915, -0.5258, -0.8288, -0.1915, -0.3305, 0.8146, 0.4766, -0.3305, 0.8146, 0.4766, -0.3305, 0.8146, 0.4766, -0.3305, 0.8146, 0.4766, -0.3702, 0.9269, -0.06142, -0.3702, 0.9269, -0.06142, -0.3702, 0.9269, -0.06142, -0.3702, 0.9269, -0.06142, -0.3396, 0.8803, -0.3313, -0.3396, 0.8803, -0.3313, -0.3396, 0.8803, -0.3313, -0.3396, 0.8803, -0.3313, -0.4241, -0.1019, -0.8999, -0.4241, -0.1019, -0.8999, -0.4241, -0.1019, -0.8999, -0.4241, -0.1019, -0.8999, 0.9888, 3.421e-07, 0.1492, 0.9888, 3.421e-07, 0.1492, 0.9888, 3.421e-07, 0.1492, 0.9888, 3.421e-07, 0.1492, -0.003653, 0.9971, 0.07615, -0.003653, 0.9971, 0.07615, -0.003653, 0.9971, 0.07615, -0.003653, 0.9971, 0.07615, -0.9549, -0.2165, -0.2034, -0.9549, -0.2165, -0.2034, -0.9549, -0.2165, -0.2034, -0.9549, -0.2165, -0.2034, -0.008667, -0.9808, -0.1948, -0.008667, -0.9808, -0.1948, -0.008667, -0.9808, -0.1948, -0.008667, -0.9808, -0.1948, -0.06927, 0.474, -0.8778, -0.06927, 0.474, -0.8778, -0.06927, 0.474, -0.8778, -0.06927, 0.474, -0.8778, -0.09522, -0.2033, 0.9745, -0.09522, -0.2033, 0.9745, -0.09522, -0.2033, 0.9745, -0.09522, -0.2033, 0.9745, 0.3525, 0.9274, -0.1248, 0.3525, 0.9274, -0.1248, 0.3525, 0.9274, -0.1248, 0.3525, 0.9274, -0.1248, -0.2123, -0.7322, -0.6472, -0.2123, -0.7322, -0.6472, -0.2123, -0.7322, -0.6472, -0.2123, -0.7322, -0.6472, -0.1782, 0.9533, -0.2437, -0.1782, 0.9533, -0.2437, -0.1782, 0.9533, -0.2437, -0.1782, 0.9533, -0.2437, -0.2906, -0.9513, -0.1027, -0.2906, -0.9513, -0.1027, -0.2906, -0.9513, -0.1027, -0.2906, -0.9513, -0.1027, -0.1291, -0.6876, 0.7145, -0.1291, -0.6876, 0.7145, -0.1291, -0.6876, 0.7145, -0.1291, -0.6876, 0.7145])] * 3)])
arm_armature = bpy.data.armatures.new('Armature')  # bones are not reproduced

# ---- objects
ob_cylinder = bpy.data.objects.new('Cylinder', me_cylinder_001)
ob_armature = bpy.data.objects.new('Armature', arm_armature)

# ---- transforms, parenting, visibility, modifiers, constraints
ob_cylinder.parent = ob_armature
ob_cylinder.matrix_parent_inverse = Matrix(((1.0, -0.0, 0.0, -0.0), (-0.0, 1.0, -0.0, 0.0), (0.0, -0.0, 1.0, -4.888), (-0.0, 0.0, -0.0, 1.0)))
ob_cylinder.location = (0.0, 0.0, 4.585)
ob_cylinder.rotation_euler = (-1.629e-07, 0.0, 0.0)
ob_cylinder.color = (0.8, 0.8, 0.8, 1.0)
_vg = ob_cylinder.vertex_groups.new(name='Bone')
for _i, _w in zip([0, 1, 2, 3, 4, 5, 8, 12, 14, 50, 132, 133, 134, 135, 136, 137, 138, 277, 278, 279, 280, 282, 284, 286], [0.6092, 0.07447, 0.05205, 0.1282, 0.05628, 0.3992, 0.04401, 0.1332, 0.004403, 0.05092, 0.04877, 0.1097, 0.01, 0.007037, 0.01661, 0.07332, 0.09755, 0.6358, 0.04482, 0.396, 0.4211, 0.03852, 0.1045, 0.03096]): _vg.add([_i], _w, 'REPLACE')
_vg = ob_cylinder.vertex_groups.new(name='Bone.001')
for _i, _w in zip([0, 1, 2, 3, 5, 6, 7, 8, 11, 56, 109, 133, 134, 135, 136, 137, 138, 139, 140, 141, 144, 189, 242, 244, 245, 277, 278, 280, 281, 282, 283], [0.09049, 0.8035, 0.0057, 0.6883, 0.5328, 0.1327, 0.07385, 0.6569, 0.1014, 0.04498, 0.01678, 0.08696, 0.8143, 0.06287, 0.7524, 0.02072, 0.7979, 0.1259, 0.01803, 0.6822, 0.09989, 0.03032, 0.01509, 0.126, 0.02971, 0.09153, 0.8577, 0.5386, 0.4909, 0.8076, 0.6029]): _vg.add([_i], _w, 'REPLACE')
_vg = ob_cylinder.vertex_groups.new(name='Bone.002')
for _i, _w in zip([6, 9, 134, 139, 141, 142, 143, 144, 188, 189, 242, 243, 244, 245, 246, 251, 252, 256, 259, 269, 281, 282, 283], [0.01637, 0.0426, 0.0228, 0.574, 0.07947, 0.7046, 0.4335, 0.819, 0.08333, 0.08504, 0.8081, 0.846, 0.1047, 0.1896, 0.01542, 0.07519, 0.08821, 0.05476, 0.0211, 0.02274, 0.1627, 0.0241, 0.1316]): _vg.add([_i], _w, 'REPLACE')
_vg = ob_cylinder.vertex_groups.new(name='Bone.003')
for _i, _w in zip([134, 136, 138, 139, 140, 141, 143, 144, 188, 189, 190, 191, 192, 193, 194, 195, 196, 197, 281, 282], [0.03314, 0.1412, 0.00368, 0.2301, 0.9393, 0.197, 0.5582, 0.006146, 0.8998, 0.8682, 0.9564, 0.9213, 0.9385, 0.9185, 0.009119, 0.08628, 0.082, 0.06772, 0.05844, 0.01276]): _vg.add([_i], _w, 'REPLACE')
_vg = ob_cylinder.vertex_groups.new(name='Bone.004')
for _i, _w in zip([190, 191, 192, 193, 194, 195, 196, 197, 198, 199, 200, 201, 202, 203, 204, 205, 208, 211], [0.03723, 0.07538, 0.05967, 0.08275, 0.9702, 0.9128, 0.9174, 0.9316, 0.9807, 0.9425, 0.929, 0.9533, 0.09785, 0.159, 0.2596, 0.1329, 0.03544, 0.005117]): _vg.add([_i], _w, 'REPLACE')
_vg = ob_cylinder.vertex_groups.new(name='Bone.005')
for _i, _w in zip([199, 200, 203, 204, 205, 206, 207, 208, 209, 211, 212, 213, 214, 215, 217, 218, 219, 220, 221, 222, 223, 224, 226, 227, 228, 232, 236], [0.04294, 0.05859, 0.7567, 0.6375, 0.06212, 0.04206, 0.9011, 0.8396, 0.1416, 0.9128, 0.1456, 0.8775, 0.9166, 0.1158, 0.9246, 0.7669, 0.1571, 0.09064, 0.5099, 0.7684, 0.9233, 0.003991, 0.08529, 0.1262, 0.03867, 0.002281, 0.01025]): _vg.add([_i], _w, 'REPLACE')
_vg = ob_cylinder.vertex_groups.new(name='Bone.011')
for _i, _w in zip([213, 215, 217, 219, 220, 221, 222, 223, 224, 225, 226, 227, 228, 229, 230, 231, 232, 233], [0.06102, 0.05718, 0.05146, 0.6333, 0.829, 0.4757, 0.2079, 0.05778, 0.2147, 0.1118, 0.7283, 0.7491, 0.8777, 0.05329, 0.05253, 0.1704, 0.2008, 0.06335]): _vg.add([_i], _w, 'REPLACE')
_vg = ob_cylinder.vertex_groups.new(name='Bone.012')
for _i, _w in zip([219, 220, 224, 225, 226, 227, 228, 229, 230, 231, 232, 233], [0.09333, 0.06638, 0.7429, 0.8765, 0.1855, 0.123, 0.07571, 0.9385, 0.9415, 0.8088, 0.7725, 0.9317]): _vg.add([_i], _w, 'REPLACE')
_vg = ob_cylinder.vertex_groups.new(name='Bone.006')
for _i, _w in zip([201, 202, 203, 204, 205, 206, 207, 208, 209, 210, 211, 212, 213, 214, 215, 216, 218, 219, 237], [0.02534, 0.8783, 0.0828, 0.1018, 0.8036, 0.9424, 0.07593, 0.1135, 0.8256, 0.9822, 0.04976, 0.8304, 0.05023, 0.05279, 0.7369, 0.9488, 0.182, 0.1046, 0.03477]): _vg.add([_i], _w, 'REPLACE')
_vg = ob_cylinder.vertex_groups.new(name='Bone.013')
for _i, _w in zip([216, 218, 234, 235, 236, 237, 238], [0.005439, 0.05534, 0.5022, 0.9233, 0.8469, 0.2147, 0.0002894]): _vg.add([_i], _w, 'REPLACE')
_vg = ob_cylinder.vertex_groups.new(name='Bone.014')
for _i, _w in zip([215, 234, 235, 236, 237, 238, 239, 240, 241], [0.05622, 0.4868, 0.05152, 0.1097, 0.7519, 0.9737, 0.9759, 0.9754, 0.9777]): _vg.add([_i], _w, 'REPLACE')
_vg = ob_cylinder.vertex_groups.new(name='Bone.015')
for _i, _w in zip([9, 11, 109, 110, 111, 115, 116, 117, 121, 124, 125, 126, 127, 128, 129, 130, 131, 142, 144, 242, 243, 244, 245, 246, 250, 251, 252, 256, 259, 260, 261, 262, 263, 264, 265, 266, 267, 269, 272, 273, 281, 283], [0.1148, 0.004398, 0.102, 0.04616, 0.2023, 0.04361, 0.03495, 0.4955, 0.106, 0.1553, 0.1654, 0.1554, 0.1833, 0.1564, 0.1668, 0.1586, 0.1773, 0.1152, 0.003201, 0.1016, 0.04663, 0.6096, 0.4674, 0.2074, 0.04356, 0.0315, 0.5133, 0.102, 0.05714, 0.1487, 0.1598, 0.1489, 0.1792, 0.15, 0.1613, 0.1523, 0.1727, 0.318, 0.1372, 0.04822, 0.05075, 0.1122]): _vg.add([_i], _w, 'REPLACE')
_vg = ob_cylinder.vertex_groups.new(name='Bone.016')
for _i, _w in zip([9, 109, 110, 111, 112, 113, 114, 115, 116, 117, 118, 119, 120, 121, 122, 123, 124, 125, 126, 127, 128, 129, 130, 131, 142, 242, 243, 244, 245, 246, 247, 248, 249, 250, 251, 252, 253, 254, 255, 256, 257, 258, 259, 260, 261, 262, 263, 264, 265, 266, 267, 268, 269, 270, 271, 272, 273, 274, 275, 276], [0.08797, 0.01528, 0.05565, 0.7487, 0.9967, 0.9886, 0.965, 0.939, 0.8604, 0.3929, 0.9843, 0.9624, 0.9906, 0.8259, 0.9953, 0.9934, 0.8447, 0.8346, 0.8446, 0.8167, 0.8436, 0.8332, 0.8414, 0.8227, 0.08882, 0.0127, 0.05646, 0.051, 0.09661, 0.7454, 0.9971, 0.9893, 0.9668, 0.9398, 0.8656, 0.3807, 0.9848, 0.966, 0.9917, 0.836, 0.9956, 0.9938, 0.8637, 0.8513, 0.8402, 0.8511, 0.8208, 0.85, 0.8387, 0.8477, 0.8273, 0.9951, 0.5882, 0.9646, 0.9882, 0.8217, 0.9375, 0.9827, 0.9985, 0.997]): _vg.add([_i], _w, 'REPLACE')
_vg = ob_cylinder.vertex_groups.new(name='Bone.018')
for _i, _w in zip([1, 3, 6, 7, 8, 9, 10, 11, 55, 56, 109, 110, 111, 116, 117, 121, 139, 142, 244, 245, 259, 269, 278, 281, 282, 283], [0.0676, 0.1069, 0.7141, 0.8039, 0.257, 0.7234, 0.9416, 0.8414, 0.5283, 0.9037, 0.8137, 0.8657, 0.01972, 0.08022, 0.09414, 0.06144, 0.02936, 0.04667, 0.1061, 0.1959, 0.02453, 0.02592, 0.001628, 0.1983, 0.06509, 0.1356]): _vg.add([_i], _w, 'REPLACE')
_vg = ob_cylinder.vertex_groups.new(name='Bone.019')
for _i, _w in zip([6, 7, 10, 55, 56, 57, 58, 59, 60, 61, 62, 63, 64], [0.08304, 0.103, 0.04539, 0.4637, 0.02892, 0.8918, 0.9522, 0.9219, 0.903, 0.05402, 0.05663, 0.06942, 0.06567]): _vg.add([_i], _w, 'REPLACE')
_vg = ob_cylinder.vertex_groups.new(name='Bone.020')
for _i, _w in zip([57, 58, 59, 60, 61, 62, 63, 64, 65, 66, 67, 68, 69, 70, 71, 72, 73, 74, 75, 76, 77, 78, 80, 81], [0.08312, 0.02899, 0.05815, 0.07565, 0.9444, 0.9426, 0.9291, 0.9324, 0.9845, 0.9789, 0.9947, 0.9709, 0.8543, 0.8075, 0.9362, 0.7659, 0.2415, 0.159, 0.7058, 0.1612, 0.1735, 0.2545, 0.005764, 0.04609]): _vg.add([_i], _w, 'REPLACE')
_vg = ob_cylinder.vertex_groups.new(name='Bone.021')
for _i, _w in zip([70, 71, 72, 73, 74, 75, 76, 77, 78, 80, 81, 82, 84, 85, 86, 87, 88, 89], [0.1331, 0.03838, 0.03351, 0.009245, 0.6973, 0.2234, 0.1468, 0.03025, 0.6955, 0.7427, 0.8433, 0.0545, 0.8712, 0.00978, 0.01453, 0.06912, 0.07653, 0.1075]): _vg.add([_i], _w, 'REPLACE')
_vg = ob_cylinder.vertex_groups.new(name='Bone.022')
for _i, _w in zip([74, 80, 81, 82, 84, 85, 86, 87, 88, 89, 90, 91, 92, 93, 94, 95, 96], [0.006419, 0.1081, 0.02855, 0.07003, 0.07888, 0.02564, 0.6717, 0.7868, 0.8195, 0.7882, 0.8978, 0.1147, 0.09065, 0.102, 0.1126, 0.04707, 0.004615]): _vg.add([_i], _w, 'REPLACE')
_vg = ob_cylinder.vertex_groups.new(name='Bone.023')
for _i, _w in zip([86, 87, 88, 89, 90, 91, 92, 93, 94, 95, 96, 97, 98, 99, 100], [0.1535, 0.1135, 0.09898, 0.09376, 0.04147, 0.8578, 0.8961, 0.887, 0.873, 0.9462, 0.9666, 0.9783, 0.9839, 0.9808, 0.9911]): _vg.add([_i], _w, 'REPLACE')
_vg = ob_cylinder.vertex_groups.new(name='Bone.024')
for _i, _w in zip([69, 70, 72, 73, 74, 75, 76, 77, 78, 79, 80, 81, 82, 83, 85, 86, 87, 90, 101, 102], [0.1325, 0.05215, 0.1838, 0.7232, 0.1092, 0.0645, 0.6526, 0.766, 0.01645, 0.9627, 0.09548, 0.06366, 0.7526, 0.8934, 0.9089, 0.1248, 1.644e-05, 0.04576, 0.028, 0.05037]): _vg.add([_i], _w, 'REPLACE')
_vg = ob_cylinder.vertex_groups.new(name='Bone.025')
for _i, _w in zip([82, 83, 101, 102, 103, 104, 105, 106, 107, 108], [0.09284, 0.07863, 0.9582, 0.9478, 0.9883, 0.9731, 0.994, 0.994, 0.997, 0.9958]): _vg.add([_i], _w, 'REPLACE')
_vg = ob_cylinder.vertex_groups.new(name='Bone.007')
for _i, _w in zip([0, 4, 12, 14, 17, 50, 132, 133, 134, 135, 136, 137, 138, 145, 146, 147, 148, 149, 150, 183, 277, 279, 284, 285, 286], [0.04413, 0.05263, 0.1092, 0.0404, 0.1119, 0.1321, 0.2331, 0.6965, 0.05776, 0.7417, 0.06911, 0.7296, 0.05853, 0.4776, 0.5154, 0.06317, 0.07132, 0.1394, 0.1354, 0.2394, 0.1772, 0.4544, 0.5381, 0.1475, 0.4039]): _vg.add([_i], _w, 'REPLACE')
_vg = ob_cylinder.vertex_groups.new(name='Bone.008')
for _i, _w in zip([12, 14, 16, 17, 50, 132, 133, 135, 137, 145, 146, 147, 148, 149, 150, 151, 152, 153, 154, 155, 156, 157, 158, 183, 184, 185, 186, 187, 277, 284, 285, 286], [0.01668, 0.01052, 0.006253, 0.2714, 0.06636, 0.1135, 0.08461, 0.1531, 0.1323, 0.486, 0.4548, 0.9161, 0.9164, 0.7807, 0.503, 0.9932, 0.9876, 0.9516, 0.9588, 0.8999, 0.8925, 0.5571, 0.8374, 0.677, 0.02703, 0.1428, 0.06672, 0.08139, 0.006839, 0.1417, 0.3763, 0.4141]): _vg.add([_i], _w, 'REPLACE')
_vg = ob_cylinder.vertex_groups.new(name='Bone.009')
for _i, _w in zip([153, 155, 156, 157, 158, 159, 160, 161, 162, 163, 164, 165, 166, 167, 168, 175, 176, 177, 178, 179, 180, 181, 182, 184, 185, 186, 187], [0.002671, 0.09984, 0.1073, 0.4421, 0.1611, 0.9988, 0.9969, 0.9981, 0.9946, 0.9716, 0.9427, 0.9469, 0.9335, 0.03096, 0.02698, 0.076, 0.3065, 0.07848, 0.1558, 0.184, 0.1477, 0.01798, 0.07164, 0.9614, 0.8572, 0.9332, 0.9185]): _vg.add([_i], _w, 'REPLACE')
_vg = ob_cylinder.vertex_groups.new(name='Bone.010')
for _i, _w in zip([163, 164, 165, 167, 168, 169, 170, 171, 172, 173, 174, 175, 176, 177, 178, 179, 180, 181, 182], [0.003322, 0.03608, 0.03051, 0.956, 0.9585, 0.9979, 0.9975, 1.0, 0.9988, 0.985, 0.9786, 0.2222, 0.4488, 0.04283, 0.1044, 0.7674, 0.7919, 0.8894, 0.8857]): _vg.add([_i], _w, 'REPLACE')
_vg = ob_cylinder.vertex_groups.new(name='Bone.017')
for _i, _w in zip([166, 175, 176, 177, 178, 179, 180, 181, 182], [0.05301, 0.7018, 0.2446, 0.8751, 0.7398, 0.04731, 0.06038, 0.07657, 0.0354]): _vg.add([_i], _w, 'REPLACE')
_vg = ob_cylinder.vertex_groups.new(name='Bone.026')
for _i, _w in zip([0, 2, 3, 4, 5, 12, 13, 14, 15, 16, 17, 50, 132, 279, 284], [0.08029, 0.4717, 0.009989, 0.7503, 0.007034, 0.06453, 0.4604, 0.02171, 0.04347, 0.08146, 0.01749, 0.1021, 0.188, 0.07825, 0.0325]): _vg.add([_i], _w, 'REPLACE')
_vg = ob_cylinder.vertex_groups.new(name='Bone.027')
for _i, _w in zip([0, 2, 3, 4, 12, 13, 14, 15, 16, 17, 18, 19, 20, 21, 22, 23, 24, 25, 50, 51, 52, 53, 54, 132, 149, 150, 183, 277, 279, 284, 285, 286], [0.1529, 0.4355, 0.003681, 0.119, 0.6372, 0.5114, 0.8563, 0.9421, 0.8639, 0.5616, 0.9856, 0.9944, 0.9847, 0.9736, 0.9259, 0.8848, 0.9069, 0.8896, 0.6397, 0.04845, 0.151, 0.07326, 0.08433, 0.4076, 0.05179, 0.3223, 0.05333, 0.03082, 0.001123, 0.1569, 0.4295, 0.1168]): _vg.add([_i], _w, 'REPLACE')
_vg = ob_cylinder.vertex_groups.new(name='Bone.028')
for _i, _w in zip([22, 23, 24, 25, 26, 27, 28, 29, 30, 31, 32, 33, 34, 35, 42, 43, 44, 45, 46, 47, 48, 49, 51, 52, 53, 54], [0.074, 0.1148, 0.09253, 0.1095, 0.9986, 0.9965, 0.998, 0.9941, 0.9733, 0.9404, 0.9484, 0.931, 0.02939, 0.02939, 0.07511, 0.3046, 0.07593, 0.161, 0.1882, 0.1425, 0.01547, 0.07308, 0.9507, 0.8489, 0.9267, 0.9156]): _vg.add([_i], _w, 'REPLACE')
_vg = ob_cylinder.vertex_groups.new(name='Bone.029')
for _i, _w in zip([30, 31, 32, 34, 35, 36, 37, 38, 39, 40, 41, 42, 43, 44, 45, 46, 47, 48, 49], [0.0001466, 0.03909, 0.02825, 0.9569, 0.9572, 0.998, 0.9973, 1.0, 0.9987, 0.9857, 0.9777, 0.2227, 0.4482, 0.04092, 0.1079, 0.7621, 0.7993, 0.892, 0.8832]): _vg.add([_i], _w, 'REPLACE')
_vg = ob_cylinder.vertex_groups.new(name='Bone.030')
for _i, _w in zip([33, 42, 43, 44, 45, 46, 47, 48, 49], [0.05486, 0.7022, 0.2472, 0.8786, 0.7311, 0.04929, 0.05825, 0.07528, 0.03747]): _vg.add([_i], _w, 'REPLACE')
_m = ob_cylinder.modifiers.new('Armature', 'ARMATURE')
_m.object = ob_armature
ob_armature.location = (0.0, 0.0, 4.888)

# ---- collection membership
col_collection.objects.link(ob_cylinder)
col_collection.objects.link(ob_armature)

# ---- scene / render settings (as saved in the file)
scene.frame_start = 1; scene.frame_end = 250; scene.frame_set(1)
scene.render.engine = 'BLENDER_EEVEE_NEXT'
bpy.context.view_layer.update()

# ---- added for rendering (the .blend has no active camera and no usable light): camera, sun
cam_auto = bpy.data.cameras.new('AutoCamera')
cam_auto.lens = 50.0
cam_auto.sensor_width = 36.0
cam_auto.clip_end = 1000.0
ob_auto_camera = bpy.data.objects.new('AutoCamera', cam_auto)
scene.collection.objects.link(ob_auto_camera)
ob_auto_camera.location = (9.42992, -11.2168, 12.0579)
ob_auto_camera.rotation_euler = (1.09748, -7.21219e-08, 0.694738)
scene.camera = ob_auto_camera
light_auto_sun = bpy.data.lights.new('AutoSun', 'SUN')
light_auto_sun.energy = 3.0
light_auto_sun.angle = 0.0523599
ob_auto_sun = bpy.data.objects.new('AutoSun', light_auto_sun)
scene.collection.objects.link(ob_auto_sun)
ob_auto_sun.rotation_euler = (0.872665, 0.174533, 0.523599)
bpy.context.view_layer.update()
